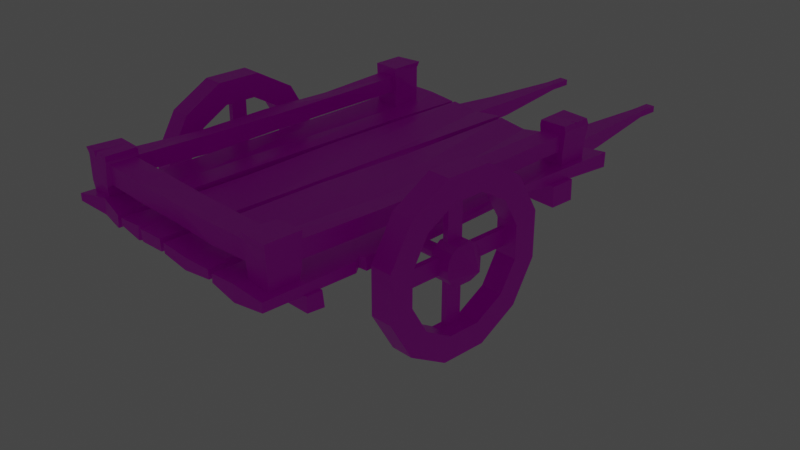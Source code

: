 # Source: LP_Karren.blend  (saved by Blender 3.0.42; exported with 4.5.12 LTS)
import bpy
from mathutils import Matrix  # noqa: F401  (used for matrix-valued properties, if any)

bpy.ops.wm.read_factory_settings(use_empty=True)
scene = bpy.context.scene
scene.name = 'Scene'

# ---- collections
col_collection = bpy.data.collections.new('Collection'); scene.collection.children.link(col_collection)
col_collection_2 = bpy.data.collections.new('Collection 2'); scene.collection.children.link(col_collection_2)

# ---- images (referenced by path relative to the original .blend; pixels are not part of the script)
import os
ASSET_DIR = os.environ.get("B2B_ASSET_DIR", "")  # directory of the original .blend (textures are referenced by path, not embedded)
HERE = os.path.dirname(os.path.abspath(__file__))  # packed textures are extracted next to this script under _unpacked/

def load_image(name, relpath, width, height, colorspace="sRGB"):
    """Load a texture the original file referenced (path relative to the .blend, or extracted next to this script)."""
    p = next((c for c in (os.path.join(HERE, relpath), os.path.join(ASSET_DIR, relpath)) if relpath and os.path.exists(c)), "")
    if p:
        img = bpy.data.images.load(p, check_existing=True)
        img.name = name
    else:  # same state as the original file: an image datablock whose file is absent (Cycles renders it pink)
        img = bpy.data.images.new(name, width, height)
        img.source = "FILE"
        img.filepath = "//" + (relpath or name)
    img.colorspace_settings.name = colorspace
    return img
img_imphenziapalette01_256_gradient_png = load_image('ImphenziaPalette01-256-Gradient.png', 'ImphenziaPalette01-256-Gradient.png', 1024, 1024, 'sRGB')

# ---- materials (node trees are filled in below, after node groups)
mat_material = bpy.data.materials.new('Material')
mat_material.alpha_threshold = 0.0
mat_material.use_transparent_shadow = False
mat_material.line_color = (0.0, 0.0, 0.0, 1.0)

# ---- material node trees
mat_material.use_nodes = True; mat_material.node_tree.nodes.clear()
_N = mat_material.node_tree.nodes; _L = mat_material.node_tree.links
n0 = _N.new('ShaderNodeOutputMaterial'); n0.name = 'Material Output'; n0.location = (300, 300)
n1 = _N.new('ShaderNodeBsdfPrincipled'); n1.name = 'Principled BSDF'; n1.location = (10, 300)
n1.distribution = 'GGX'
n1.subsurface_method = 'BURLEY'
n1.inputs[2].default_value = 0.4
n1.inputs[3].default_value = 1.45
n1.inputs[27].default_value = (0.0, 0.0, 0.0, 1.0)
n1.inputs[28].default_value = 1.0
n2 = _N.new('ShaderNodeTexImage'); n2.name = 'Image Texture'; n2.location = (-280, 280)
n2.image = img_imphenziapalette01_256_gradient_png
_L.new(n1.outputs[0], n0.inputs[0])
_L.new(n2.outputs[0], n1.inputs[0])
n0.is_active_output = True

# ---- world
world_world = bpy.data.worlds.new('World'); scene.world = world_world
world_world.use_nodes = True; world_world.node_tree.nodes.clear()
_N = world_world.node_tree.nodes; _L = world_world.node_tree.links
n0 = _N.new('ShaderNodeOutputWorld'); n0.name = 'World Output'; n0.location = (300, 300)
n1 = _N.new('ShaderNodeBackground'); n1.name = 'Background'; n1.location = (10, 300)
n1.inputs[0].default_value = (0.05088, 0.05088, 0.05088, 1.0)
_L.new(n1.outputs[0], n0.inputs[0])
n0.is_active_output = True
world_world.color = (0.05088, 0.05088, 0.05088)
world_world.use_sun_shadow = False
world_world.sun_shadow_jitter_overblur = 0.0

# ---- cameras
cam_camera = bpy.data.cameras.new('Camera')
cam_camera.clip_end = 100.0
cam_camera.ortho_scale = 7.314

# ---- lights
light_light = bpy.data.lights.new('Light', 'POINT')
light_light.transmission_factor = 0.0
light_light.energy = 1000.0
light_light.shadow_soft_size = 0.1
light_light.shadow_maximum_resolution = 0.006
light_light.use_absolute_resolution = True

# ---- meshes
me_circle = bpy.data.meshes.new('Circle')
me_circle.from_pydata([(0.09575, -0.2611, -0.9653), (0.09575, -0.7088, -0.7054), (0.09575, -0.9665, -0.2565), (0.09575, -0.9653, 0.2611), (0.09575, -0.7054, 0.7088), (0.09575, -0.2565, 0.9666), (0.09575, 0.2611, 0.9653), (0.09575, 0.7088, 0.7054), (0.09575, 0.9665, 0.2565), (0.09575, 0.9653, -0.2611), (0.09575, 0.7054, -0.7088), (0.09575, 0.2565, -0.9665), (-0.1532, -0.2611, -0.9653), (-0.1532, -0.7088, -0.7054), (-0.1532, -0.9665, -0.2565), (-0.1532, -0.9653, 0.2611), (-0.1532, -0.7054, 0.7088), (-0.1532, -0.2565, 0.9666), (-0.1532, 0.2611, 0.9653), (-0.1532, 0.7088, 0.7054), (-0.1532, 0.9665, 0.2565), (-0.1532, 0.9653, -0.2611), (-0.1532, 0.7054, -0.7088), (-0.1532, 0.2565, -0.9665), (0.09575, -0.1881, -0.6955), (0.09575, -0.5107, -0.5082), (0.09575, -0.6964, -0.1848), (0.09575, -0.6955, 0.1881), (0.09575, -0.5083, 0.5107), (0.09575, -0.1848, 0.6964), (0.09575, 0.1881, 0.6955), (0.09575, 0.5107, 0.5083), (0.09575, 0.6964, 0.1848), (0.09575, 0.6955, -0.1881), (0.09575, 0.5083, -0.5106), (0.09575, 0.1848, -0.6964), (-0.1532, -0.1881, -0.6955), (-0.1532, -0.5107, -0.5082), (-0.1532, -0.6964, -0.1848), (-0.1532, -0.6955, 0.1881), (-0.1532, -0.5083, 0.5107), (-0.1532, -0.1848, 0.6964), (-0.1532, 0.1881, 0.6955), (-0.1532, 0.5107, 0.5083), (-0.1532, 0.6964, 0.1848), (-0.1532, 0.6955, -0.1881), (-0.1532, 0.5083, -0.5106), (-0.1532, 0.1848, -0.6964), (-0.02872, 0.6955, -0.1881), (-0.02872, 0.5083, -0.5106), (-0.02872, 0.1881, 0.6955), (-0.02872, 0.5107, 0.5083), (-0.02872, -0.6955, 0.1881), (-0.02872, -0.5083, 0.5107), (-0.02872, 0.1848, -0.6964), (-0.02872, -0.1881, -0.6955), (-0.02872, -0.5107, -0.5082), (-0.02872, 0.6964, 0.1848), (-0.02872, -0.1848, 0.6964), (-0.02872, -0.6964, -0.1848), (0.06519, -0.6957, 0.09658), (0.06519, -0.6962, -0.09324), (0.06519, 0.09656, 0.6957), (0.06519, -0.09326, 0.6962), (0.06519, 0.6957, -0.09654), (0.06519, 0.6962, 0.09328), (0.06519, -0.09656, -0.6957), (0.06519, 0.09326, -0.6961), (0.001841, 0.09326, -0.6961), (0.001841, 0.6962, 0.09328), (0.001841, -0.09326, 0.6962), (0.001841, -0.6962, -0.09324), (0.001841, 0.6957, -0.09654), (0.001841, 0.09656, 0.6957), (0.001841, -0.6957, 0.09658), (0.001841, -0.09656, -0.6957), (0.06519, -0.2078, 0.09542), (0.06519, -0.2083, -0.0944), (0.06519, 0.0954, 0.2078), (0.06519, -0.09442, 0.2083), (0.06519, 0.2078, -0.09539), (0.06519, 0.2083, 0.09444), (0.06519, -0.09541, -0.2078), (0.06519, 0.09442, -0.2083), (-0.1265, 0.09442, -0.2083), (0.001841, 0.2083, 0.09444), (-0.1265, -0.09541, -0.2078), (-0.1265, 0.2078, -0.09539), (-0.1265, -0.09442, 0.2083), (-0.1265, 0.0954, 0.2078), (-0.1265, -0.2083, -0.0944), (-0.1265, -0.2078, 0.09542), (0.06519, -0.1626, 0.1634), (0.06519, 0.1634, 0.1627), (0.06519, 0.1626, -0.1634), (0.06519, -0.1634, -0.1626), (0.0006557, -0.2078, 0.09542), (0.0006557, -0.2083, -0.0944), (0.0006556, 0.0954, 0.2078), (0.0006557, -0.09442, 0.2083), (0.0006556, 0.2078, -0.09539), (-0.1253, 0.2083, 0.09444), (0.0006557, -0.09541, -0.2078), (0.0006556, 0.09442, -0.2083), (0.0006557, -0.1626, 0.1634), (0.0006556, 0.1634, 0.1627), (0.0006556, 0.1626, -0.1634), (0.0006557, -0.1634, -0.1626), (-0.1265, -0.1626, 0.1634), (-0.1265, 0.1634, 0.1627), (-0.1265, 0.1626, -0.1634), (-0.1265, -0.1634, -0.1626), (-0.3235, -5.27e-08, -0.0004945), (0.0006557, -0.2268, -0.0004945), (0.001263, 0.2267, -0.0004945), (-0.1259, 0.2267, -0.0004945), (-0.1265, -0.2267, -0.0004945), (0.1036, -0.2078, 0.09542), (0.1036, -0.2083, -0.0944), (0.1036, 0.0954, 0.2078), (0.1036, -0.09442, 0.2083), (0.1036, 0.2078, -0.09539), (0.1036, 0.2083, 0.09444), (0.1036, -0.09541, -0.2078), (0.1036, 0.09442, -0.2083), (0.1036, -0.1626, 0.1634), (0.1036, 0.1634, 0.1627), (0.1036, 0.1626, -0.1634), (0.1036, -0.1634, -0.1626), (0.1036, -0.06516, 0.02136), (0.1036, -0.06531, -0.02111), (0.1036, 0.02991, 0.06518), (0.1036, -0.02961, 0.06532), (0.1036, 0.06516, -0.02133), (0.1036, 0.06531, 0.02114), (0.1036, -0.02991, -0.06515), (0.1036, 0.02961, -0.06529), (0.1036, -0.051, 0.05126), (0.1036, 0.05124, 0.05101), (0.1036, 0.051, -0.05122), (0.1036, -0.05124, -0.05098)], [], [(10, 22, 21, 9), (7, 19, 18, 6), (4, 16, 15, 3), (11, 23, 22, 10), (1, 13, 12, 0), (8, 20, 19, 7), (5, 17, 16, 4), (0, 12, 23, 11), (2, 14, 13, 1), (9, 21, 20, 8), (6, 18, 17, 5), (3, 15, 14, 2), (49, 48, 45, 46), (51, 50, 42, 43), (53, 52, 39, 40), (54, 49, 46, 47), (56, 55, 36, 37), (57, 51, 43, 44), (58, 53, 40, 41), (55, 54, 47, 36), (59, 56, 37, 38), (48, 57, 44, 45), (50, 58, 41, 42), (52, 59, 38, 39), (13, 14, 38, 37), (7, 6, 30, 31), (21, 22, 46, 45), (14, 15, 39, 38), (8, 7, 31, 32), (22, 23, 47, 46), (1, 0, 24, 25), (15, 16, 40, 39), (9, 8, 32, 33), (23, 12, 36, 47), (2, 1, 25, 26), (16, 17, 41, 40), (10, 9, 33, 34), (3, 2, 26, 27), (17, 18, 42, 41), (11, 10, 34, 35), (4, 3, 27, 28), (18, 19, 43, 42), (0, 11, 35, 24), (5, 4, 28, 29), (19, 20, 44, 43), (12, 13, 37, 36), (6, 5, 29, 30), (20, 21, 45, 44), (33, 32, 65, 64), (55, 24, 66, 75), (35, 54, 68, 67), (26, 25, 56, 59), (57, 48, 72, 69), (29, 28, 53, 58), (32, 31, 51, 57), (25, 24, 55, 56), (35, 34, 49, 54), (28, 27, 52, 53), (31, 30, 50, 51), (34, 33, 48, 49), (70, 73, 98, 99), (65, 69, 85, 81), (71, 74, 96, 113, 97), (67, 68, 103, 83), (48, 33, 64, 72), (54, 55, 75, 68), (27, 26, 61, 60), (50, 30, 62, 73), (32, 57, 69, 65), (24, 35, 67, 66), (29, 58, 70, 63), (52, 27, 60, 74), (30, 29, 63, 62), (26, 59, 71, 61), (59, 52, 74, 71), (58, 50, 73, 70), (96, 104, 108, 91), (99, 98, 89, 88), (80, 81, 85, 114, 100), (97, 90, 111, 107), (63, 70, 99, 79), (69, 72, 100, 114, 85), (61, 71, 97, 77), (60, 61, 77, 76), (68, 75, 102, 103), (72, 64, 80, 100), (62, 63, 79, 78), (73, 62, 78, 98), (64, 65, 81, 80), (74, 60, 76, 96), (66, 67, 83, 82), (75, 66, 82, 102), (76, 77, 97, 113, 96), (94, 83, 103, 106), (80, 94, 106, 100), (95, 107, 102, 82), (78, 98, 99, 79), (92, 79, 99, 104), (77, 97, 107, 95), (104, 99, 88, 108), (76, 92, 104, 96), (93, 81, 85, 105), (78, 93, 105, 98), (82, 83, 103, 102), (105, 85, 101, 109), (98, 105, 109, 89), (106, 103, 84, 110), (103, 102, 86, 84), (100, 106, 110, 87), (97, 113, 116, 90), (85, 114, 115, 101), (107, 111, 86, 102), (109, 101, 112), (90, 116, 112), (88, 89, 112), (108, 88, 112), (87, 110, 112), (84, 86, 112), (110, 84, 112), (101, 115, 112), (91, 108, 112), (89, 109, 112), (90, 112, 111), (111, 112, 86), (112, 115, 87), (112, 116, 91), (115, 114, 100, 87), (116, 113, 96, 91), (93, 78, 119, 126), (83, 124, 123, 82), (83, 94, 127, 124), (77, 118, 117, 76), (94, 80, 121, 127), (79, 120, 119, 78), (82, 123, 128, 95), (79, 92, 125, 120), (95, 128, 118, 77), (92, 76, 117, 125), (80, 81, 122, 121), (81, 93, 126, 122), (121, 122, 134, 133), (126, 119, 131, 138), (124, 127, 139, 136), (124, 136, 135, 123), (127, 121, 133, 139), (118, 130, 129, 117), (123, 135, 140, 128), (120, 125, 137, 132), (128, 140, 130, 118), (120, 132, 131, 119), (125, 117, 129, 137), (122, 126, 138, 134)])
_uv = me_circle.uv_layers.new(name='UVMap')
_uv.uv.foreach_set('vector', [0.8243, 0.4443, 0.823, 0.4443, 0.823, 0.4466, 0.8243, 0.4466, 0.8243, 0.4371, 0.823, 0.4371, 0.823, 0.4394, 0.8243, 0.4394, 0.8243, 0.4515, 0.8255, 0.4515, 0.8255, 0.4492, 0.8243, 0.4492, 0.8217, 0.4466, 0.823, 0.4466, 0.823, 0.4443, 0.8217, 0.4443, 0.8217, 0.4515, 0.823, 0.4515, 0.823, 0.4492, 0.8217, 0.4492, 0.8243, 0.4492, 0.823, 0.4492, 0.823, 0.4515, 0.8243, 0.4515, 0.8243, 0.442, 0.823, 0.442, 0.823, 0.4443, 0.8243, 0.4443, 0.8217, 0.4492, 0.823, 0.4492, 0.823, 0.4466, 0.8217, 0.4466, 0.8243, 0.4466, 0.8255, 0.4466, 0.8255, 0.4443, 0.8243, 0.4443, 0.8243, 0.4466, 0.823, 0.4466, 0.823, 0.4492, 0.8243, 0.4492, 0.8243, 0.4394, 0.823, 0.4394, 0.823, 0.442, 0.8243, 0.442, 0.8243, 0.4492, 0.8255, 0.4492, 0.8255, 0.4466, 0.8243, 0.4466, 0.8077, 0.4568, 0.8077, 0.4585, 0.8084, 0.4585, 0.8084, 0.4568, 0.8249, 0.4567, 0.8249, 0.4584, 0.8255, 0.4584, 0.8255, 0.4567, 0.8039, 0.462, 0.8039, 0.4604, 0.8033, 0.4604, 0.8033, 0.462, 0.8249, 0.4532, 0.8249, 0.4515, 0.8243, 0.4515, 0.8243, 0.4532, 0.8249, 0.4567, 0.8249, 0.4551, 0.8243, 0.4551, 0.8243, 0.4567, 0.8077, 0.4604, 0.8077, 0.462, 0.8084, 0.462, 0.8084, 0.4604, 0.8249, 0.4603, 0.8249, 0.4619, 0.8255, 0.4619, 0.8255, 0.4603, 0.8249, 0.4551, 0.8249, 0.4532, 0.8243, 0.4532, 0.8243, 0.4551, 0.8039, 0.4585, 0.8039, 0.4568, 0.8033, 0.4568, 0.8033, 0.4585, 0.8077, 0.4585, 0.8077, 0.4604, 0.8084, 0.4604, 0.8084, 0.4585, 0.8249, 0.4584, 0.8249, 0.4603, 0.8255, 0.4603, 0.8255, 0.4584, 0.8039, 0.4604, 0.8039, 0.4585, 0.8033, 0.4585, 0.8033, 0.4604, 0.8056, 0.4568, 0.8083, 0.4568, 0.8079, 0.4554, 0.806, 0.4554, 0.8119, 0.4433, 0.8132, 0.4456, 0.8142, 0.4446, 0.8132, 0.443, 0.8033, 0.4483, 0.802, 0.4506, 0.8034, 0.4509, 0.8043, 0.4493, 0.8083, 0.4568, 0.8105, 0.4555, 0.8095, 0.4545, 0.8079, 0.4554, 0.8119, 0.4407, 0.8119, 0.4433, 0.8132, 0.443, 0.8132, 0.4411, 0.802, 0.4506, 0.802, 0.4532, 0.8034, 0.4528, 0.8034, 0.4509, 0.8217, 0.4407, 0.8204, 0.4384, 0.8194, 0.4394, 0.8203, 0.4411, 0.8105, 0.4555, 0.8119, 0.4532, 0.8105, 0.4528, 0.8095, 0.4545, 0.8132, 0.4384, 0.8119, 0.4407, 0.8132, 0.4411, 0.8142, 0.4394, 0.802, 0.4532, 0.8033, 0.4555, 0.8043, 0.4545, 0.8034, 0.4528, 0.8217, 0.4433, 0.8217, 0.4407, 0.8203, 0.4411, 0.8203, 0.443, 0.8119, 0.4532, 0.8119, 0.4506, 0.8105, 0.4509, 0.8105, 0.4528, 0.8155, 0.4371, 0.8132, 0.4384, 0.8142, 0.4394, 0.8158, 0.4385, 0.8204, 0.4456, 0.8217, 0.4433, 0.8203, 0.443, 0.8194, 0.4446, 0.8119, 0.4506, 0.8105, 0.4483, 0.8095, 0.4493, 0.8105, 0.4509, 0.8181, 0.4371, 0.8155, 0.4371, 0.8158, 0.4385, 0.8177, 0.4385, 0.8181, 0.4469, 0.8204, 0.4456, 0.8194, 0.4446, 0.8177, 0.4456, 0.8105, 0.4483, 0.8083, 0.4469, 0.8079, 0.4483, 0.8095, 0.4493, 0.8204, 0.4384, 0.8181, 0.4371, 0.8177, 0.4385, 0.8194, 0.4394, 0.8155, 0.4469, 0.8181, 0.4469, 0.8177, 0.4456, 0.8158, 0.4456, 0.8083, 0.4469, 0.8056, 0.4469, 0.806, 0.4483, 0.8079, 0.4483, 0.8033, 0.4555, 0.8056, 0.4568, 0.806, 0.4554, 0.8043, 0.4545, 0.8132, 0.4456, 0.8155, 0.4469, 0.8158, 0.4456, 0.8142, 0.4446, 0.8056, 0.4469, 0.8033, 0.4483, 0.8043, 0.4493, 0.806, 0.4483, 0.8071, 0.4585, 0.8071, 0.4604, 0.8072, 0.4599, 0.8072, 0.4589, 0.8249, 0.4551, 0.8255, 0.4551, 0.8254, 0.4546, 0.8251, 0.4546, 0.8255, 0.4532, 0.8249, 0.4532, 0.8251, 0.4536, 0.8254, 0.4536, 0.8045, 0.4585, 0.8045, 0.4568, 0.8039, 0.4568, 0.8039, 0.4585, 0.8077, 0.4604, 0.8077, 0.4585, 0.8076, 0.4589, 0.8076, 0.4599, 0.8243, 0.4603, 0.8243, 0.4619, 0.8249, 0.4619, 0.8249, 0.4603, 0.8071, 0.4604, 0.8071, 0.462, 0.8077, 0.462, 0.8077, 0.4604, 0.8255, 0.4567, 0.8255, 0.4551, 0.8249, 0.4551, 0.8249, 0.4567, 0.8255, 0.4532, 0.8255, 0.4515, 0.8249, 0.4515, 0.8249, 0.4532, 0.8045, 0.462, 0.8045, 0.4604, 0.8039, 0.4604, 0.8039, 0.462, 0.8243, 0.4567, 0.8243, 0.4584, 0.8249, 0.4584, 0.8249, 0.4567, 0.8071, 0.4568, 0.8071, 0.4585, 0.8077, 0.4585, 0.8077, 0.4568, 0.8093, 0.4591, 0.8084, 0.4591, 0.8084, 0.4616, 0.8093, 0.4616, 0.828, 0.447, 0.8276, 0.447, 0.8276, 0.4495, 0.828, 0.4495, 0.823, 0.4612, 0.824, 0.4612, 0.824, 0.4587, 0.8235, 0.4588, 0.823, 0.4587, 0.8278, 0.4535, 0.8275, 0.4535, 0.8275, 0.456, 0.8278, 0.456, 0.8077, 0.4585, 0.8071, 0.4585, 0.8072, 0.4589, 0.8076, 0.4589, 0.8249, 0.4532, 0.8249, 0.4551, 0.8251, 0.4546, 0.8251, 0.4536, 0.8045, 0.4604, 0.8045, 0.4585, 0.8044, 0.4589, 0.8044, 0.4599, 0.8249, 0.4584, 0.8243, 0.4584, 0.8244, 0.4588, 0.8247, 0.4588, 0.8071, 0.4604, 0.8077, 0.4604, 0.8076, 0.4599, 0.8072, 0.4599, 0.8255, 0.4551, 0.8255, 0.4532, 0.8254, 0.4536, 0.8254, 0.4546, 0.8243, 0.4603, 0.8249, 0.4603, 0.8247, 0.4598, 0.8244, 0.4598, 0.8039, 0.4604, 0.8045, 0.4604, 0.8044, 0.4599, 0.8041, 0.4599, 0.8243, 0.4584, 0.8243, 0.4603, 0.8244, 0.4598, 0.8244, 0.4588, 0.8045, 0.4585, 0.8039, 0.4585, 0.8041, 0.4589, 0.8044, 0.4589, 0.8039, 0.4585, 0.8039, 0.4604, 0.8041, 0.4599, 0.8041, 0.4589, 0.8249, 0.4603, 0.8249, 0.4584, 0.8247, 0.4588, 0.8247, 0.4598, 0.8187, 0.4619, 0.8187, 0.4623, 0.8194, 0.4623, 0.8194, 0.4619, 0.8165, 0.4606, 0.8165, 0.4596, 0.8158, 0.4596, 0.8158, 0.4606, 0.8103, 0.4616, 0.8103, 0.4626, 0.8106, 0.4626, 0.8106, 0.4621, 0.8106, 0.4616, 0.8153, 0.4613, 0.8147, 0.4613, 0.8147, 0.461, 0.8153, 0.461, 0.8276, 0.4421, 0.828, 0.4421, 0.828, 0.4396, 0.8276, 0.4396, 0.8184, 0.4568, 0.8174, 0.4568, 0.8174, 0.4593, 0.8179, 0.4592, 0.8184, 0.4593, 0.8213, 0.4593, 0.8216, 0.4593, 0.8217, 0.4568, 0.8213, 0.4568, 0.8165, 0.4593, 0.8174, 0.4593, 0.8174, 0.4568, 0.8165, 0.4568, 0.8145, 0.4593, 0.8155, 0.4593, 0.8155, 0.4568, 0.8145, 0.4568, 0.8268, 0.456, 0.8271, 0.456, 0.8271, 0.4535, 0.8268, 0.4535, 0.8255, 0.4612, 0.8265, 0.4612, 0.8265, 0.4587, 0.8255, 0.4587, 0.8275, 0.4585, 0.8278, 0.4585, 0.8278, 0.456, 0.8275, 0.456, 0.8093, 0.4616, 0.8103, 0.4616, 0.8103, 0.4591, 0.8093, 0.4591, 0.8271, 0.456, 0.8275, 0.456, 0.8275, 0.4535, 0.8271, 0.4535, 0.8155, 0.4593, 0.8165, 0.4593, 0.8165, 0.4568, 0.8155, 0.4568, 0.828, 0.4446, 0.8276, 0.4446, 0.8276, 0.447, 0.828, 0.447, 0.8156, 0.4623, 0.8156, 0.4613, 0.8153, 0.4613, 0.8153, 0.4618, 0.8153, 0.4623, 0.8219, 0.4612, 0.8219, 0.4616, 0.8223, 0.4616, 0.8223, 0.4612, 0.8192, 0.4596, 0.8192, 0.4593, 0.8188, 0.4593, 0.8188, 0.4596, 0.824, 0.4625, 0.8236, 0.4625, 0.8236, 0.4622, 0.824, 0.4622, 0.8208, 0.4614, 0.8211, 0.4614, 0.8211, 0.4624, 0.8208, 0.4624, 0.8168, 0.461, 0.8168, 0.4606, 0.8165, 0.4606, 0.8165, 0.461, 0.8156, 0.4613, 0.8153, 0.4613, 0.8153, 0.461, 0.8156, 0.461, 0.8165, 0.461, 0.8165, 0.4606, 0.8158, 0.4606, 0.8158, 0.461, 0.8184, 0.4619, 0.8184, 0.4623, 0.8187, 0.4623, 0.8187, 0.4619, 0.8192, 0.461, 0.8192, 0.4606, 0.8188, 0.4606, 0.8188, 0.461, 0.8168, 0.4596, 0.8168, 0.4593, 0.8165, 0.4593, 0.8165, 0.4596, 0.824, 0.4622, 0.824, 0.4612, 0.8236, 0.4612, 0.8236, 0.4622, 0.8188, 0.461, 0.8188, 0.4606, 0.8182, 0.4606, 0.8182, 0.461, 0.8165, 0.4596, 0.8165, 0.4593, 0.8158, 0.4593, 0.8158, 0.4596, 0.8223, 0.4612, 0.8223, 0.4616, 0.8229, 0.4616, 0.8229, 0.4612, 0.8223, 0.4616, 0.8223, 0.4625, 0.8229, 0.4625, 0.8229, 0.4616, 0.8188, 0.4596, 0.8188, 0.4593, 0.8182, 0.4593, 0.8182, 0.4596, 0.8187, 0.461, 0.8187, 0.4614, 0.8194, 0.4614, 0.8194, 0.461, 0.8188, 0.4606, 0.8188, 0.4601, 0.8182, 0.4601, 0.8182, 0.4606, 0.8236, 0.4625, 0.823, 0.4625, 0.823, 0.4622, 0.8236, 0.4622, 0.8086, 0.4588, 0.8089, 0.459, 0.8094, 0.458, 0.8099, 0.4569, 0.8094, 0.4568, 0.8094, 0.458, 0.8084, 0.4575, 0.8084, 0.4584, 0.8094, 0.458, 0.8086, 0.4571, 0.8084, 0.4575, 0.8094, 0.458, 0.8099, 0.459, 0.8103, 0.4588, 0.8094, 0.458, 0.8105, 0.4584, 0.8105, 0.4575, 0.8094, 0.458, 0.8103, 0.4588, 0.8105, 0.4584, 0.8094, 0.458, 0.8089, 0.459, 0.8094, 0.4591, 0.8094, 0.458, 0.8089, 0.4569, 0.8086, 0.4571, 0.8094, 0.458, 0.8084, 0.4584, 0.8086, 0.4588, 0.8094, 0.458, 0.8265, 0.4596, 0.8273, 0.4587, 0.8269, 0.4598, 0.8269, 0.4598, 0.8273, 0.4587, 0.8273, 0.4599, 0.8094, 0.458, 0.8094, 0.4591, 0.8099, 0.459, 0.8094, 0.458, 0.8094, 0.4568, 0.8089, 0.4569, 0.8182, 0.4601, 0.8188, 0.4601, 0.8188, 0.4596, 0.8182, 0.4596, 0.8194, 0.4614, 0.8187, 0.4614, 0.8187, 0.4619, 0.8194, 0.4619, 0.8168, 0.4593, 0.8168, 0.4596, 0.817, 0.4596, 0.817, 0.4593, 0.824, 0.4612, 0.8242, 0.4612, 0.8242, 0.4622, 0.824, 0.4622, 0.8219, 0.4616, 0.8219, 0.4612, 0.8217, 0.4612, 0.8217, 0.4616, 0.8156, 0.4613, 0.8158, 0.4613, 0.8158, 0.4623, 0.8156, 0.4623, 0.8192, 0.4593, 0.8192, 0.4596, 0.8194, 0.4596, 0.8194, 0.4593, 0.8208, 0.4624, 0.8206, 0.4624, 0.8206, 0.4614, 0.8208, 0.4614, 0.824, 0.4622, 0.8242, 0.4622, 0.8242, 0.4625, 0.824, 0.4625, 0.8168, 0.4606, 0.8168, 0.461, 0.817, 0.461, 0.817, 0.4606, 0.8156, 0.461, 0.8158, 0.461, 0.8158, 0.4613, 0.8156, 0.4613, 0.8184, 0.4623, 0.8184, 0.4619, 0.8182, 0.4619, 0.8182, 0.4623, 0.8192, 0.4596, 0.8192, 0.4606, 0.8194, 0.4606, 0.8194, 0.4596, 0.8192, 0.4606, 0.8192, 0.461, 0.8194, 0.461, 0.8194, 0.4606, 0.8204, 0.4608, 0.8204, 0.4599, 0.8196, 0.4603, 0.8196, 0.4605, 0.8201, 0.4595, 0.8198, 0.4593, 0.8194, 0.46, 0.8196, 0.4601, 0.8198, 0.4614, 0.8201, 0.4612, 0.8196, 0.4606, 0.8194, 0.4607, 0.8133, 0.4593, 0.8136, 0.46, 0.8134, 0.4603, 0.8127, 0.46, 0.8201, 0.4612, 0.8204, 0.4608, 0.8196, 0.4605, 0.8196, 0.4606, 0.8127, 0.4608, 0.8135, 0.4605, 0.8136, 0.4607, 0.8134, 0.4615, 0.8127, 0.46, 0.8134, 0.4603, 0.8134, 0.4604, 0.8126, 0.4604, 0.8084, 0.4623, 0.8087, 0.4625, 0.8089, 0.4617, 0.8088, 0.4616, 0.8126, 0.4604, 0.8134, 0.4604, 0.8135, 0.4605, 0.8127, 0.4608, 0.8133, 0.4625, 0.8126, 0.4621, 0.8126, 0.4618, 0.8133, 0.4615, 0.8087, 0.4625, 0.8092, 0.4625, 0.8091, 0.4616, 0.8089, 0.4617, 0.8204, 0.4599, 0.8201, 0.4595, 0.8196, 0.4601, 0.8196, 0.4603])
me_circle.materials.append(mat_material)
me_circle.use_remesh_fix_poles = True
me_circle.use_remesh_preserve_attributes = False
me_circle.use_mirror_vertex_groups = False
me_circle.update()
me_plane = bpy.data.meshes.new('Plane')
me_plane.from_pydata([(1.36, -2.222, 0.05947), (1.371, 2.391, 0.09003), (-1.657, -2.215, 0.04446), (-1.67, 2.39, 0.08628), (0.6346, 2.373, 0.04301), (0.5924, 2.39, 0.08732), (0.6343, -2.215, 0.04344), (0.5857, -2.225, 0.06773), (-0.166, 2.388, 0.0812), (-0.1306, 2.383, 0.06929), (-0.1625, -2.234, 0.09168), (-0.1277, -2.222, 0.06075), (-0.9281, 2.381, 0.06375), (-0.8868, 2.383, 0.06904), (-0.9317, -2.218, 0.05203), (-0.8776, -2.215, 0.04184), (-0.1695, -0.8842, 0.08987), (-0.1929, 0.5129, 0.07942), (-0.8651, 0.5129, 0.08271), (-0.8715, -0.7329, 0.04262), (-1.615, 1.576, 0.08147), (-1.648, -1.057, 0.02998), (-0.9267, -0.9629, 0.07616), (-0.9864, 1.577, 0.04991), (0.5658, -0.418, 0.1001), (0.5596, 0.8463, 0.06992), (-0.102, 0.8463, 0.06681), (-0.1076, -0.4181, 0.09292), (1.297, -1.098, 0.05924), (1.326, 1.127, 0.0804), (0.6689, 1.127, 0.06345), (0.6344, -0.6886, 0.07741), (1.353, -1.185, 0.05924), (1.353, -1.056, 0.05924), (0.6309, -0.7474, 0.07741), (0.6228, -0.6297, 0.07741), (0.978, 2.3, 0.05669), (0.978, -2.231, 0.08436), (0.978, -0.8931, 0.07741), (0.9811, 1.122, 0.08733), (0.978, -0.8462, 0.07741), (0.978, -0.9638, 0.07741), (0.2278, 2.369, 0.03378), (0.2278, -2.212, 0.03606), (0.2279, -0.4181, 0.1067), (0.2282, 0.8464, 0.0906), (-0.5285, 2.373, 0.04408), (-0.5168, -2.135, 0.07158), (-0.5303, -0.8082, 0.0552), (-0.5285, 0.5129, 0.09996), (-1.295, 2.39, 0.08788), (-1.295, -2.15, 0.09063), (-1.295, -1.01, 0.02372), (-1.295, 1.577, 0.03377), (0.8677, 2.37, 0.03826), (1.067, 2.38, 0.06051), (-0.5646, -2.216, 0.07158), (-0.4968, -2.236, 0.07158), (1.357, -2.217, -0.04705), (1.369, 2.389, -0.08395), (-1.656, -2.214, -0.04098), (-1.668, 2.387, -0.07895), (0.6252, 2.384, -0.06873), (0.5785, 2.374, -0.04499), (0.6318, -2.218, -0.04939), (0.5774, -2.215, -0.04185), (-0.1653, 2.389, -0.08156), (-0.1377, 2.391, -0.08853), (-0.1754, -2.219, -0.05174), (-0.1253, -2.219, -0.05185), (-0.9322, 2.377, -0.05062), (-0.8925, 2.39, -0.08433), (-0.9234, -2.23, -0.07735), (-0.8769, -2.214, -0.03795), (-0.1715, -0.8842, -0.08257), (-0.2032, 0.5129, -0.04696), (-0.8498, 0.5129, -0.03518), (-0.8777, -0.7328, -0.05971), (-1.621, 1.576, -0.09837), (-1.661, -1.057, -0.067), (-0.9239, -0.9629, -0.08296), (-0.9705, 1.576, -0.09717), (0.5595, -0.4181, -0.07974), (0.5698, 0.8462, -0.09903), (-0.09781, 0.8464, -0.05256), (-0.104, -0.4181, -0.08062), (1.294, -1.097, -0.05534), (1.31, 1.127, -0.0308), (0.6663, 1.127, -0.06957), (0.624, -0.6886, -0.07247), (1.359, -1.182, -0.0543), (1.366, -1.065, -0.07203), (0.6356, -0.7474, -0.03797), (0.6321, -0.6298, -0.04864), (0.978, 2.299, -0.03598), (0.978, -2.237, -0.09648), (0.978, -0.8931, -0.03014), (0.9798, 1.112, -0.02366), (0.978, -0.8462, -0.05183), (0.978, -0.9638, -0.09466), (0.2278, 2.378, -0.05384), (0.2278, -2.231, -0.08109), (0.2279, -0.4181, -0.02917), (0.2282, 0.8464, -0.06074), (-0.5285, 2.384, -0.06956), (-0.5168, -2.134, -0.09087), (-0.5285, -0.8086, -0.09567), (-0.5285, 0.5129, -0.02389), (-1.295, 2.379, -0.05823), (-1.295, -2.151, -0.09033), (-1.295, -1.01, -0.04263), (-1.295, 1.577, -0.09888), (0.9055, 2.383, -0.06699), (0.9623, 1.127, -0.07381), (1.085, 2.374, -0.04465), (1.001, 1.127, -0.06933), (-0.5897, -0.7953, -0.05512), (-0.5583, -2.228, -0.07333), (-0.4728, -0.8206, -0.06496), (-0.4897, -2.224, -0.0649)], [], [(39, 36, 54), (45, 42, 9, 26), (53, 50, 3, 20), (49, 46, 13, 18), (47, 48, 56), (48, 49, 18, 19), (51, 52, 21, 2), (52, 53, 20, 21), (43, 44, 27, 11), (44, 45, 26, 27), (41, 38, 31, 34), (38, 40, 35, 31), (40, 39, 30, 35), (37, 41, 34, 6), (0, 32, 41, 37), (33, 29, 39, 40), (28, 33, 40, 38), (32, 28, 38, 41), (29, 1, 55, 39), (24, 25, 45, 44), (7, 24, 44, 43), (25, 5, 42, 45), (16, 17, 49, 48), (10, 16, 48, 57), (17, 8, 46, 49), (22, 23, 53, 52), (14, 22, 52, 51), (23, 12, 50, 53), (39, 54, 4, 30), (39, 55, 36), (56, 48, 19, 15), (57, 48, 47), (97, 113, 112, 94), (103, 84, 67, 100), (111, 78, 61, 108), (107, 76, 71, 104), (105, 117, 116, 106), (106, 116, 77, 76, 107), (109, 60, 79, 110), (110, 79, 78, 111), (101, 69, 85, 102), (102, 85, 84, 103), (99, 92, 89, 96), (96, 89, 93, 98), (98, 93, 88, 113, 97), (95, 64, 92, 99), (58, 95, 99, 90), (91, 98, 97, 115, 87), (86, 96, 98, 91), (90, 99, 96, 86), (87, 115, 114, 59), (82, 102, 103, 83), (65, 101, 102, 82), (83, 103, 100, 63), (74, 118, 106, 107, 75), (68, 119, 118, 74), (75, 107, 104, 66), (80, 110, 111, 81), (72, 109, 110, 80), (81, 111, 108, 70), (113, 88, 62, 112), (115, 97, 94, 114), (117, 73, 77, 116), (119, 105, 106, 118), (1, 29, 87, 59), (2, 21, 79, 60), (4, 54, 112, 62), (37, 6, 64, 95), (9, 42, 100, 67), (43, 11, 69, 101), (50, 12, 70, 108), (13, 46, 104, 71), (14, 51, 109, 72), (56, 15, 73, 117), (5, 25, 83, 63), (34, 31, 89, 92), (8, 17, 75, 66), (11, 27, 85, 69), (12, 23, 81, 70), (15, 19, 77, 73), (16, 10, 68, 74), (17, 16, 74, 75), (18, 13, 71, 76), (19, 18, 76, 77), (20, 3, 61, 78), (21, 20, 78, 79), (22, 14, 72, 80), (23, 22, 80, 81), (24, 7, 65, 82), (25, 24, 82, 83), (26, 9, 67, 84), (27, 26, 84, 85), (28, 32, 90, 86), (33, 28, 86, 91), (30, 4, 62, 88), (31, 35, 93, 89), (32, 0, 58, 90), (29, 33, 91, 87), (6, 34, 92, 64), (35, 30, 88, 93), (36, 55, 114, 94), (0, 37, 95, 58), (42, 5, 63, 100), (7, 43, 101, 65), (46, 8, 66, 104), (57, 47, 105, 119), (3, 50, 108, 61), (51, 2, 60, 109), (54, 36, 94, 112), (55, 1, 59, 114), (47, 56, 117, 105), (10, 57, 119, 68)])
_uv = me_plane.uv_layers.new(name='UVMap')
_uv.uv.foreach_set('vector', [0.6698, 0.4645, 0.6697, 0.4729, 0.669, 0.4734, 0.6959, 0.4763, 0.6959, 0.4872, 0.6933, 0.4873, 0.6935, 0.4763, 0.71, 0.4676, 0.71, 0.4735, 0.7073, 0.4734, 0.7077, 0.4676, 0.656, 0.4677, 0.656, 0.4544, 0.6586, 0.4543, 0.6584, 0.4677, 0.656, 0.4867, 0.6561, 0.4772, 0.6563, 0.4873, 0.6561, 0.4772, 0.656, 0.4677, 0.6584, 0.4677, 0.6585, 0.4767, 0.7099, 0.4409, 0.7099, 0.4491, 0.7074, 0.4488, 0.7074, 0.4405, 0.7099, 0.4491, 0.71, 0.4676, 0.7077, 0.4676, 0.7074, 0.4488, 0.6959, 0.4544, 0.6959, 0.4672, 0.6935, 0.4672, 0.6934, 0.4543, 0.6959, 0.4672, 0.6959, 0.4763, 0.6935, 0.4763, 0.6935, 0.4672, 0.6698, 0.4496, 0.6698, 0.4501, 0.6673, 0.4515, 0.6673, 0.4511, 0.6698, 0.4501, 0.6698, 0.4504, 0.6672, 0.452, 0.6673, 0.4515, 0.6698, 0.4504, 0.6698, 0.4645, 0.6676, 0.4645, 0.6672, 0.452, 0.6698, 0.4405, 0.6698, 0.4496, 0.6673, 0.4511, 0.6674, 0.4406, 0.6726, 0.4406, 0.6725, 0.448, 0.6698, 0.4496, 0.6698, 0.4405, 0.6725, 0.4489, 0.6723, 0.4645, 0.6698, 0.4645, 0.6698, 0.4504, 0.6721, 0.4486, 0.6725, 0.4489, 0.6698, 0.4504, 0.6698, 0.4501, 0.6725, 0.448, 0.6721, 0.4486, 0.6698, 0.4501, 0.6698, 0.4496, 0.6723, 0.4645, 0.6726, 0.4736, 0.6704, 0.4735, 0.6698, 0.4645, 0.6983, 0.4672, 0.6983, 0.4763, 0.6959, 0.4763, 0.6959, 0.4672, 0.6985, 0.4543, 0.6983, 0.4672, 0.6959, 0.4672, 0.6959, 0.4544, 0.6983, 0.4763, 0.6985, 0.4873, 0.6959, 0.4872, 0.6959, 0.4763, 0.6535, 0.4778, 0.6536, 0.4677, 0.656, 0.4677, 0.6561, 0.4772, 0.6535, 0.4874, 0.6535, 0.4778, 0.6561, 0.4772, 0.6559, 0.4874, 0.6536, 0.4677, 0.6534, 0.4543, 0.656, 0.4544, 0.656, 0.4677, 0.7126, 0.4494, 0.7122, 0.4676, 0.71, 0.4676, 0.7099, 0.4491, 0.7125, 0.4405, 0.7126, 0.4494, 0.7099, 0.4491, 0.7099, 0.4409, 0.7122, 0.4676, 0.7126, 0.4734, 0.71, 0.4735, 0.71, 0.4676, 0.6698, 0.4645, 0.669, 0.4734, 0.6673, 0.4735, 0.6676, 0.4645, 0.6698, 0.4645, 0.6704, 0.4735, 0.6697, 0.4729, 0.6563, 0.4873, 0.6561, 0.4772, 0.6585, 0.4767, 0.6586, 0.4873, 0.6559, 0.4874, 0.6561, 0.4772, 0.656, 0.4867, 0.7047, 0.4644, 0.7049, 0.4645, 0.7053, 0.4735, 0.7047, 0.4729, 0.6612, 0.4654, 0.6589, 0.4654, 0.6586, 0.4543, 0.6612, 0.4544, 0.7152, 0.4677, 0.7175, 0.4677, 0.7179, 0.4735, 0.7152, 0.4735, 0.6907, 0.4739, 0.693, 0.4739, 0.6933, 0.4873, 0.6907, 0.4873, 0.6906, 0.455, 0.6909, 0.4543, 0.6911, 0.4645, 0.6907, 0.4644, 0.6907, 0.4644, 0.6911, 0.4645, 0.6932, 0.465, 0.693, 0.4739, 0.6907, 0.4739, 0.7153, 0.441, 0.7178, 0.4406, 0.7179, 0.4489, 0.7152, 0.4492, 0.7152, 0.4492, 0.7179, 0.4489, 0.7175, 0.4677, 0.7152, 0.4677, 0.6612, 0.4874, 0.6587, 0.4873, 0.6588, 0.4744, 0.6612, 0.4744, 0.6612, 0.4744, 0.6588, 0.4744, 0.6589, 0.4654, 0.6612, 0.4654, 0.7047, 0.4496, 0.7072, 0.4511, 0.7073, 0.4515, 0.7047, 0.4501, 0.7047, 0.4501, 0.7073, 0.4515, 0.7072, 0.452, 0.7047, 0.4504, 0.7047, 0.4504, 0.7072, 0.452, 0.707, 0.4645, 0.7049, 0.4645, 0.7047, 0.4644, 0.7047, 0.4405, 0.7072, 0.4406, 0.7072, 0.4511, 0.7047, 0.4496, 0.702, 0.4406, 0.7047, 0.4405, 0.7047, 0.4496, 0.702, 0.448, 0.702, 0.4488, 0.7047, 0.4504, 0.7047, 0.4644, 0.7046, 0.4645, 0.7024, 0.4645, 0.7025, 0.4486, 0.7047, 0.4501, 0.7047, 0.4504, 0.702, 0.4488, 0.702, 0.448, 0.7047, 0.4496, 0.7047, 0.4501, 0.7025, 0.4486, 0.7024, 0.4645, 0.7046, 0.4645, 0.704, 0.4735, 0.7019, 0.4736, 0.6636, 0.4744, 0.6612, 0.4744, 0.6612, 0.4654, 0.6636, 0.4654, 0.6637, 0.4873, 0.6612, 0.4874, 0.6612, 0.4744, 0.6636, 0.4744, 0.6636, 0.4654, 0.6612, 0.4654, 0.6612, 0.4544, 0.6637, 0.4544, 0.6881, 0.4639, 0.6903, 0.4644, 0.6907, 0.4644, 0.6907, 0.4739, 0.6884, 0.4739, 0.6881, 0.4544, 0.6904, 0.4543, 0.6903, 0.4644, 0.6881, 0.4639, 0.6884, 0.4739, 0.6907, 0.4739, 0.6907, 0.4873, 0.6881, 0.4873, 0.7126, 0.4495, 0.7152, 0.4492, 0.7152, 0.4677, 0.7129, 0.4677, 0.7126, 0.4405, 0.7153, 0.441, 0.7152, 0.4492, 0.7126, 0.4495, 0.7129, 0.4677, 0.7152, 0.4677, 0.7152, 0.4735, 0.7126, 0.4734, 0.7049, 0.4645, 0.707, 0.4645, 0.7073, 0.4735, 0.7053, 0.4735, 0.7046, 0.4645, 0.7047, 0.4644, 0.7047, 0.4729, 0.704, 0.4735, 0.6909, 0.4543, 0.6932, 0.4544, 0.6932, 0.465, 0.6911, 0.4645, 0.6904, 0.4543, 0.6906, 0.455, 0.6907, 0.4644, 0.6903, 0.4644, 0.726, 0.4405, 0.726, 0.4495, 0.7257, 0.4495, 0.7255, 0.4405, 0.7237, 0.4405, 0.7236, 0.4487, 0.7233, 0.4487, 0.7234, 0.4405, 0.7173, 0.4788, 0.7173, 0.4771, 0.7176, 0.4769, 0.7176, 0.4789, 0.707, 0.4763, 0.7069, 0.4788, 0.7066, 0.4788, 0.7065, 0.4763, 0.6637, 0.4846, 0.6639, 0.482, 0.6641, 0.482, 0.6642, 0.4846, 0.7204, 0.4286, 0.7205, 0.4311, 0.7202, 0.4311, 0.7201, 0.4286, 0.7176, 0.4815, 0.7175, 0.4842, 0.7172, 0.4841, 0.7172, 0.4815, 0.6985, 0.4845, 0.6986, 0.482, 0.6989, 0.482, 0.699, 0.4846, 0.6869, 0.4733, 0.6868, 0.4707, 0.6873, 0.4707, 0.6873, 0.4734, 0.7037, 0.4809, 0.7037, 0.4831, 0.7035, 0.4831, 0.7033, 0.4809, 0.7232, 0.4405, 0.7231, 0.4515, 0.7226, 0.4515, 0.7228, 0.4406, 0.6672, 0.4648, 0.6672, 0.4653, 0.6668, 0.4653, 0.6669, 0.4648, 0.7246, 0.4405, 0.7246, 0.4539, 0.7243, 0.4539, 0.7242, 0.4405, 0.7238, 0.4735, 0.7237, 0.4606, 0.7242, 0.4606, 0.7241, 0.4735, 0.7251, 0.4405, 0.7251, 0.4462, 0.7246, 0.4462, 0.7248, 0.4405, 0.7253, 0.4734, 0.7252, 0.4628, 0.7255, 0.4628, 0.7255, 0.4734, 0.7246, 0.4639, 0.7246, 0.4735, 0.7242, 0.4734, 0.7242, 0.4639, 0.7246, 0.4539, 0.7246, 0.4639, 0.7242, 0.4639, 0.7243, 0.4539, 0.7251, 0.4539, 0.7251, 0.4405, 0.7255, 0.4405, 0.7254, 0.4539, 0.7252, 0.4628, 0.7251, 0.4539, 0.7254, 0.4539, 0.7255, 0.4628, 0.7237, 0.4676, 0.7237, 0.4734, 0.7232, 0.4734, 0.7232, 0.4676, 0.7236, 0.4487, 0.7237, 0.4676, 0.7232, 0.4676, 0.7233, 0.4487, 0.7251, 0.4644, 0.725, 0.4734, 0.7247, 0.4734, 0.7247, 0.4644, 0.7251, 0.4462, 0.7251, 0.4644, 0.7247, 0.4644, 0.7246, 0.4462, 0.7232, 0.4606, 0.7231, 0.4735, 0.7227, 0.4734, 0.7227, 0.4606, 0.7231, 0.4515, 0.7232, 0.4606, 0.7227, 0.4606, 0.7226, 0.4515, 0.7237, 0.4515, 0.7237, 0.4405, 0.7242, 0.4405, 0.7241, 0.4515, 0.7237, 0.4606, 0.7237, 0.4515, 0.7241, 0.4515, 0.7242, 0.4606, 0.6873, 0.4761, 0.6873, 0.4755, 0.6876, 0.4756, 0.6876, 0.4761, 0.6993, 0.4804, 0.6993, 0.4808, 0.699, 0.4808, 0.699, 0.4803, 0.6672, 0.4783, 0.6672, 0.4872, 0.6669, 0.4873, 0.6669, 0.4783, 0.6672, 0.4653, 0.6672, 0.4657, 0.6669, 0.4657, 0.6668, 0.4653, 0.6873, 0.4755, 0.6873, 0.4681, 0.6876, 0.4681, 0.6876, 0.4756, 0.726, 0.4495, 0.726, 0.4651, 0.7257, 0.4652, 0.7257, 0.4495, 0.6671, 0.4543, 0.6672, 0.4648, 0.6669, 0.4648, 0.6669, 0.4543, 0.6672, 0.4657, 0.6672, 0.4783, 0.6669, 0.4783, 0.6669, 0.4657, 0.7172, 0.4763, 0.7172, 0.4757, 0.7175, 0.4756, 0.7175, 0.4763, 0.707, 0.4736, 0.707, 0.4763, 0.7065, 0.4763, 0.7067, 0.4736, 0.6639, 0.482, 0.6638, 0.4794, 0.6642, 0.4795, 0.6641, 0.482, 0.7205, 0.426, 0.7204, 0.4286, 0.7201, 0.4286, 0.7202, 0.4261, 0.6986, 0.482, 0.6985, 0.4794, 0.699, 0.4794, 0.6989, 0.482, 0.699, 0.4364, 0.699, 0.4371, 0.6985, 0.4371, 0.6986, 0.4365, 0.7176, 0.4789, 0.7176, 0.4815, 0.7172, 0.4815, 0.7172, 0.4789, 0.6868, 0.4707, 0.6869, 0.4681, 0.6871, 0.4681, 0.6873, 0.4707, 0.7173, 0.4771, 0.7172, 0.4763, 0.7175, 0.4763, 0.7176, 0.4769, 0.7172, 0.4757, 0.7171, 0.4735, 0.7176, 0.4735, 0.7175, 0.4756, 0.6872, 0.4768, 0.6873, 0.4762, 0.6877, 0.4762, 0.6877, 0.4768, 0.7143, 0.4808, 0.7143, 0.4832, 0.714, 0.4832, 0.7139, 0.4809])
me_plane.materials.append(mat_material)
me_plane.use_remesh_fix_poles = True
me_plane.use_remesh_preserve_attributes = False
me_plane.use_mirror_vertex_groups = False
me_plane.update()
me_cube_001 = bpy.data.meshes.new('Cube.001')
me_cube_001.from_pydata([(1.42, -2.089, 0.1834), (1.45, -2.131, 0.766), (1.145, -2.083, 0.1896), (1.111, -2.129, 0.7646), (1.414, -1.776, 0.1901), (1.449, -1.729, 0.765), (1.131, -1.76, 0.1727), (1.12, -1.739, 0.7552), (1.533, -1.78, 0.003903), (1.537, -1.785, 0.1746), (1.548, -1.597, 0.0009898), (1.537, -1.609, 0.175), (1.43, -2.103, 0.4084), (1.132, -2.1, 0.4086), (1.125, -1.75, 0.4078), (1.439, -1.745, 0.4074), (1.448, -2.127, 0.6885), (1.126, -2.111, 0.69), (1.127, -1.749, 0.6901), (1.447, -1.733, 0.6887), (1.169, -1.735, 0.6473), (1.183, -1.771, 0.4596), (1.387, -1.75, 0.6435), (1.384, -1.747, 0.4499), (1.19, -0.8767, 0.4429), (1.38, -0.8769, 0.4308), (1.17, -0.8719, 0.6219), (1.399, -0.8718, 0.6318), (1.117, -2.075, 0.6581), (1.136, -2.06, 0.4443), (1.122, -1.786, 0.6565), (1.138, -1.8, 0.4453), (0.5649, -2.072, 0.4106), (0.5649, -1.786, 0.4102), (0.561, -2.069, 0.6327), (0.5608, -1.78, 0.6419), (1.423, 2.093, 0.1795), (1.436, 2.114, 0.7503), (1.142, 2.086, 0.1865), (1.119, 2.12, 0.7564), (1.412, 1.778, 0.1926), (1.442, 1.738, 0.7561), (1.13, 1.758, 0.1711), (1.127, 1.739, 0.7473), (1.547, 1.796, -0.05819), (1.544, 1.793, 0.1824), (1.544, 1.498, -0.05517), (1.545, 1.497, 0.184), (1.427, 2.099, 0.4087), (1.122, 2.112, 0.4075), (1.14, 1.759, 0.3959), (1.422, 1.755, 0.423), (1.449, 2.128, 0.6884), (1.113, 2.126, 0.6887), (1.11, 1.746, 0.6884), (1.45, 1.746, 0.6885), (1.172, 1.751, 0.6449), (1.174, 1.753, 0.4389), (1.389, 1.751, 0.6457), (1.383, 1.751, 0.4585), (1.178, 0.003902, 0.6163), (1.189, 0.006414, 0.4447), (1.382, 0.003586, 0.6169), (1.39, -0.004795, 0.4219), (1.187, 0.8767, 0.4397), (1.376, 0.8768, 0.4366), (1.169, 0.8719, 0.6237), (1.381, 0.872, 0.6126), (-1.417, -2.086, 0.1869), (-1.449, -2.129, 0.7643), (-1.144, -2.084, 0.1889), (-1.127, -2.11, 0.7467), (-1.426, -1.763, 0.1767), (-1.437, -1.743, 0.7522), (-1.142, -1.772, 0.1864), (-1.126, -1.747, 0.7483), (0.002914, -1.793, -0.009301), (-1.53, -1.777, 0.007148), (0.003194, -1.794, 0.1837), (-1.543, -1.792, 0.1815), (0.00448, -1.597, -0.01287), (-1.538, -1.609, -0.001626), (0.00566, -1.595, 0.1893), (-1.54, -1.606, 0.1778), (-1.436, -2.11, 0.4077), (-1.143, -2.116, 0.4072), (-1.136, -1.763, 0.409), (-1.417, -1.77, 0.4097), (-1.436, -2.113, 0.6898), (-1.127, -2.11, 0.6901), (-1.123, -1.744, 0.6896), (-1.45, -1.729, 0.6883), (-1.172, -1.747, 0.6442), (-1.179, -1.758, 0.4547), (-1.39, -1.739, 0.6464), (-1.381, -1.759, 0.4549), (-1.169, -0.877, 0.4187), (-1.377, -0.8768, 0.4344), (-1.164, -0.8718, 0.6283), (-1.377, -0.8721, 0.6082), (-1.112, -2.077, 0.6599), (-1.117, -2.067, 0.4357), (-1.118, -1.784, 0.6577), (-1.139, -1.8, 0.4456), (0.001461, -2.077, 0.6289), (-0.00298, -2.056, 0.4171), (0.003834, -1.776, 0.6342), (-0.0002552, -1.797, 0.4108), (-0.5647, -2.065, 0.4188), (-0.5648, -1.789, 0.4132), (-0.5611, -2.064, 0.6281), (-0.5607, -1.774, 0.6474), (-1.42, 2.089, 0.1829), (-1.459, 2.112, 0.7485), (-1.134, 2.095, 0.1765), (-1.111, 2.129, 0.7642), (-1.423, 1.766, 0.1797), (-1.439, 1.741, 0.754), (-1.132, 1.761, 0.174), (-1.12, 1.74, 0.755), (-0.0008971, 1.785, -0.04659), (-1.535, 1.783, -0.04476), (-0.0002328, 1.786, 0.1759), (-1.539, 1.787, 0.1772), (-0.005195, 1.516, -0.03679), (-1.535, 1.508, -0.04458), (0.002099, 1.499, 0.1812), (-1.542, 1.5, 0.1804), (-1.438, 2.113, 0.4075), (-1.128, 2.105, 0.4082), (-1.143, 1.77, 0.4096), (-1.435, 1.749, 0.4078), (-1.448, 2.128, 0.6885), (-1.129, 2.107, 0.6903), (-1.12, 1.741, 0.6894), (-1.438, 1.743, 0.6895), (-1.172, 1.748, 0.6439), (-1.179, 1.758, 0.4547), (-1.389, 1.742, 0.6455), (-1.386, 1.741, 0.4476), (-1.177, 0.003297, 0.6175), (-1.181, 0.001976, 0.4357), (-1.388, 0.0006582, 0.6227), (-1.38, 0.001159, 0.434), (-1.189, 0.8767, 0.4421), (-1.374, 0.8768, 0.4388), (-1.159, 0.8718, 0.6345), (-1.378, 0.8721, 0.6087), (1.136, 1.927, 0.1788), (1.123, 1.929, 0.752), (-1.299, -1.744, 0.7505), (-1.318, -2.121, 0.7572), (1.418, 1.93, 0.186), (1.44, 1.912, 0.755), (1.429, 1.928, 0.7336), (1.437, 1.944, 0.7518), (1.424, 1.929, 0.409), (1.13, 1.93, 0.4084), (-1.265, -2.118, 0.7543), (-1.289, -2.1, 0.7333), (1.449, 1.929, 0.6884), (1.112, 1.928, 0.6885), (-1.288, -2.001, 0.7561), (-1.309, -2.112, 0.6654), (1.338, 1.927, 0.7489), (0.515, 1.789, -0.05045), (1.031, 1.792, -0.05432), (1.029, 1.791, 0.1802), (0.5144, 1.788, 0.1781), (1.031, 1.498, 0.183), (0.5164, 1.499, 0.1821), (1.028, 1.504, -0.04904), (0.5113, 1.51, -0.04292), (-0.5123, 1.784, -0.04598), (-1.024, 1.783, -0.04537), (-1.026, 1.787, 0.1768), (-0.5132, 1.787, 0.1763), (-1.027, 1.5, 0.1807), (-0.5126, 1.5, 0.1809), (-1.025, 1.511, -0.04198), (-0.5151, 1.514, -0.03939), (0.9315, 1.5, 0.1268), (0.6142, 1.5, 0.1262), (0.9297, 1.503, -0.01644), (0.611, 1.507, -0.01266), (-0.9288, 1.502, 0.126), (-0.6112, 1.502, 0.1261), (-0.9274, 1.509, -0.01141), (-0.6127, 1.511, -0.009811), (0.9342, -1.603, 0.1276), (0.6104, -1.6, 0.1306), (0.9385, -1.598, 0.01129), (0.6122, -1.598, 0.008355), (-0.9303, -1.602, 0.1288), (-0.6036, -1.6, 0.1312), (-0.9297, -1.604, 0.01019), (-0.6036, -1.601, 0.007817), (0.5129, -1.789, -0.0049), (1.023, -1.785, -0.0004982), (1.026, -1.788, 0.1776), (0.5144, -1.791, 0.1807), (1.027, -1.604, 0.1798), (0.5162, -1.6, 0.1846), (1.033, -1.597, -0.003631), (0.519, -1.597, -0.008251), (-0.508, -1.788, -0.003818), (-1.019, -1.782, 0.001665), (-1.028, -1.793, 0.1823), (-0.5122, -1.793, 0.183), (-1.025, -1.602, 0.1816), (-0.5095, -1.599, 0.1855), (-1.024, -1.605, -0.005374), (-0.5096, -1.601, -0.009123)], [], [(16, 1, 3, 17), (17, 3, 7, 18), (18, 7, 5, 19), (19, 5, 1, 16), (2, 6, 4, 0), (7, 3, 1, 5), (198, 8, 9, 199), (199, 9, 11, 201), (201, 11, 10, 203), (203, 10, 8, 198), (11, 9, 8, 10), (4, 15, 12, 0), (6, 14, 15, 4), (2, 13, 14, 6), (0, 12, 13, 2), (15, 19, 16, 12), (14, 18, 20, 21), (18, 14, 31, 30), (12, 16, 17, 13), (25, 24, 61, 63), (18, 19, 22, 20), (15, 14, 21, 23), (19, 15, 23, 22), (24, 26, 60, 61), (26, 27, 62, 60), (27, 25, 63, 62), (22, 23, 25, 27), (20, 22, 27, 26), (21, 20, 26, 24), (23, 21, 24, 25), (33, 32, 105, 107), (17, 18, 30, 28), (13, 17, 28, 29), (14, 13, 29, 31), (32, 34, 104, 105), (34, 35, 106, 104), (35, 33, 107, 106), (30, 31, 33, 35), (28, 30, 35, 34), (29, 28, 34, 32), (31, 29, 32, 33), (52, 53, 39, 37), (161, 54, 43, 149), (54, 55, 41, 43), (160, 52, 37, 155), (148, 152, 40, 42), (149, 164, 155, 37, 39), (166, 167, 45, 44), (167, 169, 47, 45), (169, 171, 46, 47), (171, 166, 44, 46), (47, 46, 44, 45), (152, 36, 48, 156), (42, 40, 51, 50), (148, 42, 50, 157), (36, 38, 49, 48), (156, 48, 52, 160), (50, 57, 56, 54), (48, 49, 53, 52), (65, 63, 61, 64), (54, 56, 58, 55), (51, 59, 57, 50), (55, 58, 59, 51), (61, 60, 62, 63), (64, 61, 60, 66), (66, 60, 62, 67), (67, 62, 63, 65), (58, 67, 65, 59), (56, 66, 67, 58), (57, 64, 66, 56), (59, 65, 64, 57), (88, 163, 151, 69), (89, 90, 75, 71), (90, 91, 73, 150, 75), (91, 88, 69, 73), (70, 68, 72, 74), (75, 150, 162, 158, 71), (206, 207, 79, 77), (207, 209, 83, 79), (209, 211, 81, 83), (211, 206, 77, 81), (78, 82, 80, 76), (83, 81, 77, 79), (72, 68, 84, 87), (74, 72, 87, 86), (70, 74, 86, 85), (68, 70, 85, 84), (87, 84, 88, 91), (86, 93, 92, 90), (90, 102, 103, 86), (84, 163, 88), (97, 143, 141, 96), (90, 92, 94, 91), (87, 95, 93, 86), (91, 94, 95, 87), (96, 141, 140, 98), (98, 140, 142, 99), (99, 142, 143, 97), (94, 99, 97, 95), (92, 98, 99, 94), (93, 96, 98, 92), (95, 97, 96, 93), (109, 107, 105, 108), (89, 100, 102, 90), (85, 101, 100, 89), (86, 103, 101, 85), (105, 107, 106, 104), (108, 105, 104, 110), (110, 104, 106, 111), (111, 106, 107, 109), (102, 111, 109, 103), (100, 110, 111, 102), (101, 108, 110, 100), (103, 109, 108, 101), (132, 113, 115, 133), (133, 115, 119, 134), (134, 119, 117, 135), (135, 117, 113, 132), (114, 118, 116, 112), (119, 115, 113, 117), (174, 121, 123, 175), (175, 123, 127, 177), (177, 127, 125, 179), (179, 125, 121, 174), (122, 120, 124, 126), (127, 123, 121, 125), (116, 131, 128, 112), (118, 130, 131, 116), (114, 129, 130, 118), (112, 128, 129, 114), (131, 135, 132, 128), (130, 134, 136, 137), (129, 133, 134, 130), (128, 132, 133, 129), (145, 144, 141, 143), (134, 135, 138, 136), (131, 130, 137, 139), (135, 131, 139, 138), (141, 143, 142, 140), (144, 146, 140, 141), (146, 147, 142, 140), (147, 145, 143, 142), (138, 139, 145, 147), (136, 138, 147, 146), (137, 136, 146, 144), (139, 137, 144, 145), (157, 50, 54, 161), (49, 157, 161, 53), (158, 162, 159), (158, 163, 89, 71), (51, 156, 160, 55), (38, 148, 157, 49), (159, 162, 151), (40, 152, 156, 51), (43, 41, 153, 164, 149), (159, 163, 158), (151, 163, 159), (38, 36, 152, 148), (55, 160, 153, 41), (160, 154, 153), (160, 155, 154), (53, 161, 149, 39), (151, 162, 150, 73, 69), (164, 154, 155), (164, 153, 154), (163, 84, 85, 89), (124, 120, 165, 172), (172, 165, 166, 171), (126, 124, 172, 170), (177, 179, 187, 185), (122, 126, 170, 168), (168, 170, 169, 167), (120, 122, 168, 165), (124, 180, 173, 120), (180, 179, 174, 173), (126, 178, 180, 124), (172, 171, 183, 184), (122, 176, 178, 126), (176, 175, 177, 178), (120, 173, 176, 122), (186, 185, 193, 194), (188, 186, 194, 196), (169, 170, 182, 181), (179, 180, 188, 187), (178, 177, 185, 186), (170, 172, 184, 182), (180, 178, 186, 188), (171, 169, 181, 183), (190, 192, 191, 189), (194, 196, 195, 193), (182, 184, 192, 190), (181, 182, 190, 189), (185, 187, 195, 193), (187, 188, 196, 195), (183, 181, 189, 191), (184, 183, 191, 192), (80, 204, 197, 76), (204, 203, 198, 197), (82, 202, 204, 80), (211, 209, 193, 195), (78, 200, 202, 82), (200, 199, 201, 202), (76, 197, 200, 78), (197, 198, 199, 200), (80, 76, 205, 212), (212, 205, 206, 211), (82, 80, 212, 210), (203, 204, 192, 191), (78, 82, 210, 208), (208, 210, 209, 207), (76, 78, 208, 205), (205, 208, 207, 206), (202, 201, 189, 190), (212, 211, 195, 196), (209, 210, 194, 193), (204, 202, 190, 192), (210, 212, 196, 194), (201, 203, 191, 189)])
_uv = me_cube_001.uv_layers.new(name='UVMap')
_uv.uv.foreach_set('vector', [0.7058, 0.4493, 0.7058, 0.4494, 0.7042, 0.4494, 0.7042, 0.4493, 0.6756, 0.4598, 0.6757, 0.46, 0.6738, 0.46, 0.6738, 0.4598, 0.6875, 0.4611, 0.6876, 0.4613, 0.6859, 0.4613, 0.6859, 0.4611, 0.6949, 0.4494, 0.6949, 0.4496, 0.6929, 0.4496, 0.6929, 0.4494, 0.7071, 0.449, 0.7071, 0.4484, 0.7085, 0.4484, 0.7085, 0.449, 0.6974, 0.4605, 0.6974, 0.4612, 0.6958, 0.4612, 0.6958, 0.4604, 0.6991, 0.4444, 0.6992, 0.4434, 0.7, 0.4434, 0.7, 0.4444, 0.6979, 0.4485, 0.6979, 0.4496, 0.697, 0.4496, 0.697, 0.4485, 0.6783, 0.4617, 0.6783, 0.4627, 0.6774, 0.4627, 0.6774, 0.4617, 0.7105, 0.4617, 0.7105, 0.4627, 0.7096, 0.4627, 0.7096, 0.4617, 0.6997, 0.4618, 0.6997, 0.4621, 0.6988, 0.4621, 0.6988, 0.4618, 0.6947, 0.4484, 0.6948, 0.4489, 0.693, 0.4489, 0.6931, 0.4484, 0.6875, 0.4601, 0.6876, 0.4606, 0.686, 0.4606, 0.6861, 0.4601, 0.6754, 0.4588, 0.6755, 0.4593, 0.6738, 0.4593, 0.6738, 0.4588, 0.7057, 0.4483, 0.7057, 0.4487, 0.7043, 0.4487, 0.7043, 0.4483, 0.6948, 0.4489, 0.6949, 0.4494, 0.6929, 0.4494, 0.693, 0.4489, 0.6876, 0.4606, 0.6875, 0.4611, 0.6873, 0.461, 0.6873, 0.4607, 0.6738, 0.4598, 0.6738, 0.4593, 0.674, 0.4593, 0.674, 0.4598, 0.7057, 0.4487, 0.7058, 0.4493, 0.7042, 0.4493, 0.7043, 0.4487, 0.7086, 0.4513, 0.7095, 0.4513, 0.7095, 0.4531, 0.7085, 0.4531, 0.6875, 0.4611, 0.6859, 0.4611, 0.6862, 0.461, 0.6873, 0.461, 0.686, 0.4606, 0.6876, 0.4606, 0.6873, 0.4607, 0.6863, 0.4606, 0.6859, 0.4611, 0.686, 0.4606, 0.6863, 0.4606, 0.6862, 0.461, 0.7106, 0.4575, 0.7115, 0.4575, 0.7115, 0.4593, 0.7106, 0.4593, 0.6963, 0.4587, 0.6952, 0.4587, 0.6953, 0.4569, 0.6963, 0.4569, 0.6724, 0.4587, 0.6714, 0.4587, 0.6713, 0.4569, 0.6723, 0.4569, 0.6724, 0.4604, 0.6715, 0.4604, 0.6714, 0.4587, 0.6724, 0.4587, 0.6963, 0.4604, 0.6953, 0.4604, 0.6952, 0.4587, 0.6963, 0.4587, 0.7107, 0.4557, 0.7116, 0.4558, 0.7115, 0.4575, 0.7106, 0.4575, 0.7086, 0.4496, 0.7096, 0.4496, 0.7095, 0.4513, 0.7086, 0.4513, 0.6944, 0.4446, 0.6958, 0.4446, 0.6957, 0.4457, 0.6945, 0.4457, 0.6756, 0.4598, 0.6738, 0.4598, 0.674, 0.4598, 0.6754, 0.4598, 0.6755, 0.4593, 0.6756, 0.4598, 0.6754, 0.4598, 0.6753, 0.4593, 0.6738, 0.4593, 0.6755, 0.4593, 0.6753, 0.4593, 0.674, 0.4593, 0.7034, 0.4446, 0.7045, 0.4446, 0.7045, 0.4457, 0.7034, 0.4457, 0.6944, 0.4468, 0.6929, 0.4468, 0.6929, 0.4457, 0.6944, 0.4456, 0.7033, 0.4468, 0.7022, 0.4468, 0.7022, 0.4457, 0.7033, 0.4457, 0.7034, 0.4479, 0.7024, 0.448, 0.7022, 0.4468, 0.7033, 0.4468, 0.6944, 0.4479, 0.693, 0.4479, 0.6929, 0.4468, 0.6944, 0.4468, 0.7036, 0.4434, 0.7046, 0.4435, 0.7045, 0.4446, 0.7034, 0.4446, 0.6945, 0.4434, 0.6957, 0.4434, 0.6958, 0.4446, 0.6944, 0.4446, 0.6851, 0.4602, 0.6835, 0.4602, 0.6835, 0.4601, 0.6851, 0.4601, 0.7071, 0.4598, 0.708, 0.4598, 0.708, 0.4599, 0.7071, 0.4599, 0.6774, 0.4601, 0.6757, 0.4601, 0.6757, 0.46, 0.6773, 0.46, 0.6747, 0.461, 0.6757, 0.461, 0.6756, 0.4611, 0.6748, 0.4611, 0.7071, 0.448, 0.7084, 0.448, 0.7084, 0.4483, 0.7071, 0.4484, 0.7041, 0.4502, 0.7052, 0.4502, 0.7057, 0.4503, 0.7057, 0.4506, 0.7041, 0.4506, 0.7071, 0.4434, 0.7082, 0.4434, 0.7082, 0.4444, 0.7071, 0.4444, 0.6771, 0.4485, 0.6786, 0.4485, 0.6786, 0.4496, 0.6771, 0.4496, 0.7118, 0.4506, 0.7106, 0.4506, 0.7106, 0.4496, 0.7118, 0.4496, 0.6929, 0.4444, 0.6915, 0.4444, 0.6914, 0.4434, 0.6929, 0.4434, 0.6798, 0.4618, 0.6786, 0.4618, 0.6786, 0.4612, 0.6798, 0.4613, 0.6748, 0.46, 0.6756, 0.46, 0.6756, 0.4604, 0.6747, 0.4604, 0.6774, 0.4611, 0.676, 0.4611, 0.6759, 0.4606, 0.6773, 0.4607, 0.7072, 0.4588, 0.708, 0.4588, 0.708, 0.4592, 0.7071, 0.4592, 0.6851, 0.4612, 0.6837, 0.4612, 0.6836, 0.4608, 0.6851, 0.4608, 0.6747, 0.4604, 0.6756, 0.4604, 0.6757, 0.461, 0.6747, 0.461, 0.6773, 0.4607, 0.6771, 0.4606, 0.6771, 0.4602, 0.6774, 0.4601, 0.6851, 0.4608, 0.6836, 0.4608, 0.6835, 0.4602, 0.6851, 0.4602, 0.7086, 0.4548, 0.7085, 0.4531, 0.7095, 0.4531, 0.7095, 0.4548, 0.6774, 0.4601, 0.6771, 0.4602, 0.676, 0.4602, 0.6757, 0.4601, 0.6759, 0.4606, 0.6761, 0.4606, 0.6771, 0.4606, 0.6773, 0.4607, 0.6757, 0.4601, 0.676, 0.4602, 0.6761, 0.4606, 0.6759, 0.4606, 0.6941, 0.4484, 0.695, 0.4484, 0.695, 0.448, 0.694, 0.448, 0.7106, 0.461, 0.7106, 0.4593, 0.7115, 0.4593, 0.7115, 0.461, 0.6963, 0.4552, 0.6963, 0.4569, 0.6953, 0.4569, 0.6953, 0.4552, 0.6723, 0.4552, 0.6723, 0.4569, 0.6713, 0.4569, 0.6714, 0.4552, 0.6724, 0.4534, 0.6723, 0.4552, 0.6714, 0.4552, 0.6715, 0.4534, 0.6963, 0.4534, 0.6963, 0.4552, 0.6953, 0.4552, 0.6953, 0.4534, 0.7106, 0.4628, 0.7106, 0.461, 0.7115, 0.461, 0.7116, 0.4628, 0.7085, 0.4566, 0.7086, 0.4548, 0.7095, 0.4548, 0.7096, 0.4566, 0.6817, 0.4602, 0.6811, 0.4603, 0.6811, 0.4601, 0.6818, 0.4601, 0.7079, 0.4601, 0.7061, 0.46, 0.7061, 0.4599, 0.7079, 0.4599, 0.6786, 0.4611, 0.6802, 0.4611, 0.6801, 0.4612, 0.6795, 0.4612, 0.6786, 0.4612, 0.7042, 0.4481, 0.7023, 0.4481, 0.7022, 0.448, 0.7041, 0.448, 0.7002, 0.4618, 0.6988, 0.4618, 0.6988, 0.4611, 0.7002, 0.4611, 0.7086, 0.4452, 0.7078, 0.4452, 0.7078, 0.4447, 0.708, 0.4445, 0.7086, 0.4445, 0.6991, 0.4485, 0.7, 0.4485, 0.6999, 0.4496, 0.6991, 0.4495, 0.6979, 0.4444, 0.697, 0.4444, 0.697, 0.4434, 0.6979, 0.4434, 0.6784, 0.4576, 0.6775, 0.4576, 0.6775, 0.4566, 0.6784, 0.4566, 0.7105, 0.4576, 0.7096, 0.4576, 0.7097, 0.4566, 0.7105, 0.4566, 0.702, 0.4495, 0.703, 0.4496, 0.703, 0.4492, 0.7021, 0.4492, 0.7093, 0.4484, 0.7084, 0.4484, 0.7085, 0.448, 0.7093, 0.448, 0.7041, 0.4491, 0.7025, 0.4491, 0.7023, 0.4487, 0.704, 0.4486, 0.6787, 0.4601, 0.68, 0.4601, 0.68, 0.4606, 0.6786, 0.4606, 0.7077, 0.4611, 0.7062, 0.4611, 0.7062, 0.4606, 0.7079, 0.4606, 0.6816, 0.4613, 0.6803, 0.4613, 0.6803, 0.4608, 0.6817, 0.4608, 0.704, 0.4486, 0.7023, 0.4487, 0.7023, 0.4481, 0.7042, 0.4481, 0.6786, 0.4606, 0.6789, 0.4607, 0.6788, 0.461, 0.6786, 0.4611, 0.7061, 0.46, 0.7063, 0.4601, 0.7064, 0.4605, 0.7062, 0.4606, 0.6817, 0.4608, 0.6811, 0.4603, 0.6817, 0.4602, 0.6734, 0.4552, 0.6735, 0.4569, 0.6725, 0.4569, 0.6724, 0.4552, 0.6786, 0.4611, 0.6788, 0.461, 0.6799, 0.461, 0.6802, 0.4611, 0.68, 0.4606, 0.6798, 0.4607, 0.6789, 0.4607, 0.6786, 0.4606, 0.6802, 0.4611, 0.6799, 0.461, 0.6798, 0.4607, 0.68, 0.4606, 0.6963, 0.4587, 0.6964, 0.4569, 0.6973, 0.4569, 0.6974, 0.4587, 0.6774, 0.4548, 0.6775, 0.4531, 0.6785, 0.4531, 0.6785, 0.4548, 0.7104, 0.4513, 0.7105, 0.4531, 0.7096, 0.4531, 0.7096, 0.4513, 0.7106, 0.4496, 0.7104, 0.4513, 0.7096, 0.4513, 0.7097, 0.4496, 0.6775, 0.4566, 0.6774, 0.4548, 0.6785, 0.4548, 0.6785, 0.4565, 0.6965, 0.4604, 0.6963, 0.4587, 0.6974, 0.4587, 0.6974, 0.4604, 0.6735, 0.4534, 0.6734, 0.4552, 0.6724, 0.4552, 0.6725, 0.4534, 0.6944, 0.4468, 0.6945, 0.4457, 0.6957, 0.4457, 0.6958, 0.4468, 0.7079, 0.4601, 0.7077, 0.4601, 0.7063, 0.4601, 0.7061, 0.46, 0.7079, 0.4606, 0.7077, 0.4606, 0.7077, 0.4601, 0.7079, 0.4601, 0.7062, 0.4606, 0.7064, 0.4605, 0.7077, 0.4606, 0.7079, 0.4606, 0.6803, 0.4618, 0.6802, 0.4613, 0.6813, 0.4613, 0.6813, 0.4619, 0.7034, 0.4468, 0.7034, 0.4457, 0.7045, 0.4457, 0.7045, 0.4468, 0.6943, 0.4445, 0.6944, 0.4456, 0.6929, 0.4457, 0.6929, 0.4445, 0.7033, 0.4446, 0.7033, 0.4457, 0.7022, 0.4457, 0.7022, 0.4446, 0.7034, 0.4435, 0.7033, 0.4446, 0.7022, 0.4446, 0.7024, 0.4434, 0.6944, 0.4434, 0.6943, 0.4445, 0.6929, 0.4445, 0.6929, 0.4434, 0.7035, 0.4479, 0.7034, 0.4468, 0.7045, 0.4468, 0.7046, 0.4479, 0.6945, 0.448, 0.6944, 0.4468, 0.6958, 0.4468, 0.6958, 0.4479, 0.6774, 0.4599, 0.6774, 0.46, 0.6757, 0.46, 0.6758, 0.4598, 0.6989, 0.4589, 0.6988, 0.4588, 0.7007, 0.4588, 0.7007, 0.4589, 0.6833, 0.4611, 0.6833, 0.4613, 0.6818, 0.4613, 0.6818, 0.4611, 0.6988, 0.4601, 0.6988, 0.46, 0.7006, 0.46, 0.7007, 0.4601, 0.7085, 0.447, 0.7085, 0.4477, 0.7071, 0.4477, 0.7071, 0.447, 0.6733, 0.4604, 0.6735, 0.4612, 0.6718, 0.4612, 0.6718, 0.4605, 0.7071, 0.447, 0.7071, 0.446, 0.7082, 0.446, 0.7082, 0.447, 0.6772, 0.4444, 0.6772, 0.4434, 0.6786, 0.4434, 0.6786, 0.4444, 0.7118, 0.4547, 0.7118, 0.4557, 0.7107, 0.4557, 0.7107, 0.4547, 0.6929, 0.4485, 0.6929, 0.4496, 0.6916, 0.4496, 0.6915, 0.4485, 0.687, 0.4613, 0.6859, 0.4613, 0.686, 0.4618, 0.687, 0.4618, 0.6829, 0.4613, 0.6829, 0.4618, 0.6818, 0.4618, 0.6818, 0.4613, 0.6989, 0.4611, 0.6988, 0.4607, 0.7006, 0.4607, 0.7005, 0.4611, 0.6833, 0.4601, 0.6832, 0.4606, 0.6818, 0.4606, 0.6818, 0.4601, 0.699, 0.46, 0.6989, 0.4595, 0.7006, 0.4595, 0.7007, 0.46, 0.6773, 0.4588, 0.6774, 0.4593, 0.6759, 0.4593, 0.6759, 0.4588, 0.6988, 0.4607, 0.6988, 0.4601, 0.7007, 0.4601, 0.7006, 0.4607, 0.6832, 0.4606, 0.6833, 0.4611, 0.6831, 0.461, 0.6831, 0.4607, 0.6989, 0.4595, 0.6989, 0.4589, 0.7007, 0.4589, 0.7006, 0.4595, 0.6774, 0.4593, 0.6774, 0.4599, 0.6758, 0.4598, 0.6759, 0.4593, 0.6734, 0.4587, 0.6725, 0.4587, 0.6725, 0.4569, 0.6735, 0.4569, 0.6833, 0.4611, 0.6818, 0.4611, 0.682, 0.461, 0.6831, 0.461, 0.6818, 0.4606, 0.6832, 0.4606, 0.6831, 0.4607, 0.682, 0.4606, 0.6818, 0.4611, 0.6818, 0.4606, 0.682, 0.4606, 0.682, 0.461, 0.7039, 0.4496, 0.7039, 0.4492, 0.703, 0.4491, 0.703, 0.4496, 0.6965, 0.4552, 0.6974, 0.4552, 0.6973, 0.4569, 0.6964, 0.4569, 0.6774, 0.4513, 0.6785, 0.4513, 0.6785, 0.4531, 0.6775, 0.4531, 0.7104, 0.4548, 0.7096, 0.4548, 0.7096, 0.4531, 0.7105, 0.4531, 0.7106, 0.4566, 0.7096, 0.4565, 0.7096, 0.4548, 0.7104, 0.4548, 0.6775, 0.4496, 0.6785, 0.4496, 0.6785, 0.4513, 0.6774, 0.4513, 0.6965, 0.4534, 0.6974, 0.4534, 0.6974, 0.4552, 0.6965, 0.4552, 0.6735, 0.4604, 0.6725, 0.4604, 0.6725, 0.4587, 0.6734, 0.4587, 0.7071, 0.4592, 0.708, 0.4592, 0.708, 0.4598, 0.7071, 0.4598, 0.7062, 0.4592, 0.7071, 0.4592, 0.7071, 0.4598, 0.7061, 0.4598, 0.7046, 0.448, 0.7046, 0.4482, 0.7045, 0.448, 0.6809, 0.4601, 0.6811, 0.4603, 0.6802, 0.4603, 0.6802, 0.4601, 0.6739, 0.4604, 0.6747, 0.4604, 0.6747, 0.461, 0.6738, 0.461, 0.7064, 0.4588, 0.7072, 0.4588, 0.7071, 0.4592, 0.7062, 0.4592, 0.7078, 0.4445, 0.7078, 0.4447, 0.7077, 0.4445, 0.674, 0.46, 0.6748, 0.46, 0.6747, 0.4604, 0.6739, 0.4604, 0.7041, 0.4499, 0.7057, 0.4498, 0.7057, 0.4502, 0.7052, 0.4502, 0.7041, 0.4502, 0.7045, 0.448, 0.7042, 0.448, 0.7046, 0.448, 0.6811, 0.4601, 0.6811, 0.4603, 0.681, 0.4602, 0.7071, 0.4477, 0.7084, 0.4477, 0.7084, 0.448, 0.7071, 0.448, 0.6738, 0.461, 0.6747, 0.461, 0.6746, 0.4611, 0.6738, 0.4611, 0.7037, 0.4608, 0.7035, 0.4609, 0.7034, 0.4609, 0.6958, 0.4607, 0.6955, 0.4606, 0.6956, 0.4606, 0.7061, 0.4598, 0.7071, 0.4598, 0.7071, 0.4599, 0.7061, 0.4599, 0.7077, 0.4445, 0.7078, 0.4447, 0.7078, 0.4452, 0.7071, 0.4452, 0.7071, 0.4444, 0.6958, 0.4604, 0.6956, 0.4606, 0.6955, 0.4606, 0.7037, 0.461, 0.7034, 0.4609, 0.7035, 0.4609, 0.6811, 0.4603, 0.6817, 0.4608, 0.6803, 0.4608, 0.6802, 0.4603, 0.6928, 0.4465, 0.6915, 0.4465, 0.6915, 0.4455, 0.6929, 0.4455, 0.6929, 0.4455, 0.6915, 0.4455, 0.6915, 0.4444, 0.6929, 0.4444, 0.7118, 0.4526, 0.7107, 0.4527, 0.7107, 0.4516, 0.7118, 0.4516, 0.7118, 0.4547, 0.7107, 0.4547, 0.7107, 0.4547, 0.7118, 0.4547, 0.6772, 0.4465, 0.6786, 0.4465, 0.6786, 0.4475, 0.6772, 0.4475, 0.6772, 0.4475, 0.6786, 0.4475, 0.6786, 0.4485, 0.6771, 0.4485, 0.7037, 0.4598, 0.7048, 0.4598, 0.7048, 0.4608, 0.7037, 0.4608, 0.6928, 0.4465, 0.6929, 0.4475, 0.6915, 0.4475, 0.6915, 0.4465, 0.6929, 0.4475, 0.6929, 0.4485, 0.6915, 0.4485, 0.6915, 0.4475, 0.7118, 0.4526, 0.7118, 0.4537, 0.7107, 0.4537, 0.7107, 0.4527, 0.6929, 0.4455, 0.6929, 0.4444, 0.6929, 0.4444, 0.6929, 0.4455, 0.6772, 0.4465, 0.6772, 0.4455, 0.6786, 0.4455, 0.6786, 0.4465, 0.6772, 0.4455, 0.6772, 0.4444, 0.6786, 0.4444, 0.6786, 0.4455, 0.7037, 0.4598, 0.7037, 0.4588, 0.7048, 0.4588, 0.7048, 0.4598, 0.6786, 0.4455, 0.6786, 0.4444, 0.6786, 0.4444, 0.6786, 0.4455, 0.7107, 0.4537, 0.7118, 0.4537, 0.7118, 0.4537, 0.7107, 0.4537, 0.6786, 0.4485, 0.6786, 0.4475, 0.6786, 0.4475, 0.6786, 0.4485, 0.6929, 0.4485, 0.6929, 0.4475, 0.6929, 0.4475, 0.6929, 0.4485, 0.6786, 0.4455, 0.6786, 0.4444, 0.6786, 0.4444, 0.6786, 0.4455, 0.7118, 0.4516, 0.7107, 0.4516, 0.7107, 0.4516, 0.7118, 0.4516, 0.7107, 0.4537, 0.7118, 0.4537, 0.7118, 0.4537, 0.7107, 0.4537, 0.7106, 0.4506, 0.7118, 0.4506, 0.7118, 0.4506, 0.7106, 0.4506, 0.7118, 0.4516, 0.7107, 0.4516, 0.7106, 0.4506, 0.7118, 0.4506, 0.7118, 0.4537, 0.7107, 0.4537, 0.7107, 0.4547, 0.7118, 0.4547, 0.7118, 0.4516, 0.7107, 0.4516, 0.7107, 0.4516, 0.7118, 0.4516, 0.6786, 0.4485, 0.6786, 0.4475, 0.6786, 0.4475, 0.6786, 0.4485, 0.7118, 0.4547, 0.7107, 0.4547, 0.7107, 0.4547, 0.7118, 0.4547, 0.6929, 0.4485, 0.6929, 0.4475, 0.6929, 0.4475, 0.6929, 0.4485, 0.7106, 0.4506, 0.7118, 0.4506, 0.7118, 0.4506, 0.7106, 0.4506, 0.6929, 0.4455, 0.6929, 0.4444, 0.6929, 0.4444, 0.6929, 0.4455, 0.7105, 0.4596, 0.7105, 0.4607, 0.7096, 0.4606, 0.7096, 0.4596, 0.7105, 0.4607, 0.7105, 0.4617, 0.7096, 0.4617, 0.7096, 0.4606, 0.6784, 0.4596, 0.6784, 0.4607, 0.6774, 0.4607, 0.6774, 0.4596, 0.6775, 0.4576, 0.6784, 0.4576, 0.6784, 0.4576, 0.6775, 0.4576, 0.6979, 0.4465, 0.6979, 0.4475, 0.697, 0.4475, 0.697, 0.4465, 0.6979, 0.4475, 0.6979, 0.4485, 0.697, 0.4485, 0.697, 0.4475, 0.6991, 0.4465, 0.6991, 0.4455, 0.7, 0.4455, 0.7, 0.4465, 0.6991, 0.4455, 0.6991, 0.4444, 0.7, 0.4444, 0.7, 0.4455, 0.7105, 0.4596, 0.7096, 0.4596, 0.7096, 0.4586, 0.7105, 0.4586, 0.7105, 0.4586, 0.7096, 0.4586, 0.7096, 0.4576, 0.7105, 0.4576, 0.6784, 0.4596, 0.6774, 0.4596, 0.6774, 0.4586, 0.6784, 0.4586, 0.7105, 0.4617, 0.7105, 0.4607, 0.7105, 0.4607, 0.7105, 0.4617, 0.6979, 0.4465, 0.697, 0.4465, 0.697, 0.4455, 0.6979, 0.4455, 0.6979, 0.4455, 0.697, 0.4455, 0.697, 0.4444, 0.6979, 0.4444, 0.6991, 0.4465, 0.7, 0.4465, 0.7, 0.4475, 0.6991, 0.4475, 0.6991, 0.4475, 0.7, 0.4475, 0.7, 0.4485, 0.6991, 0.4485, 0.697, 0.4475, 0.697, 0.4485, 0.697, 0.4485, 0.697, 0.4475, 0.7105, 0.4586, 0.7105, 0.4576, 0.7105, 0.4576, 0.7105, 0.4586, 0.697, 0.4444, 0.697, 0.4455, 0.697, 0.4455, 0.697, 0.4444, 0.6774, 0.4607, 0.6784, 0.4607, 0.6784, 0.4607, 0.6774, 0.4607, 0.6784, 0.4586, 0.6774, 0.4586, 0.6774, 0.4586, 0.6784, 0.4586, 0.6783, 0.4617, 0.6774, 0.4617, 0.6774, 0.4617, 0.6783, 0.4617])
me_cube_001.materials.append(mat_material)
me_cube_001.use_remesh_fix_poles = True
me_cube_001.use_remesh_preserve_attributes = False
me_cube_001.use_mirror_vertex_groups = False
me_cube_001.update()
me_circle_001 = bpy.data.meshes.new('Circle.001')
me_circle_001.from_pydata([(1.609, -0.2106, 0.02135), (1.609, -0.2108, -0.02112), (1.609, -0.1156, 0.06516), (1.609, -0.1751, 0.06531), (1.609, -0.08032, -0.02135), (1.609, -0.08018, 0.02112), (1.609, -0.1754, -0.06516), (1.609, -0.1159, -0.06531), (1.609, -0.1965, 0.05124), (1.609, -0.09425, 0.051), (1.609, -0.09449, -0.05124), (1.609, -0.1967, -0.051), (-1.609, -0.2106, 0.02135), (-1.609, -0.2108, -0.02112), (-1.609, -0.1156, 0.06516), (-1.609, -0.1751, 0.06531), (-1.609, -0.08032, -0.02135), (-1.609, -0.08018, 0.02112), (-1.609, -0.1754, -0.06516), (-1.609, -0.1159, -0.06531), (-1.609, -0.1965, 0.05124), (-1.609, -0.09425, 0.051), (-1.609, -0.09449, -0.05124), (-1.609, -0.1967, -0.051), (3.432e-08, -0.2106, 0.02135), (3.434e-08, -0.2108, -0.02112), (1.883e-08, -0.1156, 0.06516), (2.853e-08, -0.1751, 0.06531), (1.309e-08, -0.08032, -0.02135), (1.306e-08, -0.08018, 0.02112), (2.858e-08, -0.1754, -0.06516), (1.888e-08, -0.1159, -0.06531), (3.201e-08, -0.1965, 0.05124), (1.535e-08, -0.09425, 0.051), (1.539e-08, -0.09449, -0.05124), (3.205e-08, -0.1967, -0.051)], [], [(5, 29, 33, 9), (4, 28, 29, 5), (9, 33, 26, 2), (7, 31, 34, 10), (7, 6, 30, 31), (10, 34, 28, 4), (1, 0, 24, 25), (6, 11, 35, 30), (3, 27, 32, 8), (11, 1, 25, 35), (3, 2, 26, 27), (8, 32, 24, 0), (17, 21, 33, 29), (16, 17, 29, 28), (21, 14, 26, 33), (19, 22, 34, 31), (19, 31, 30, 18), (22, 16, 28, 34), (13, 25, 24, 12), (18, 30, 35, 23), (15, 20, 32, 27), (23, 35, 25, 13), (15, 27, 26, 14), (20, 12, 24, 32)])
_uv = me_circle_001.uv_layers.new(name='UVMap')
_uv.uv.foreach_set('vector', [0.8257, 0.4535, 0.8257, 0.4453, 0.8255, 0.4453, 0.8255, 0.4535, 0.8259, 0.4535, 0.8259, 0.4453, 0.8257, 0.4453, 0.8257, 0.4535, 0.8274, 0.4535, 0.8274, 0.4453, 0.8273, 0.4453, 0.8273, 0.4535, 0.8275, 0.4371, 0.8275, 0.4453, 0.8276, 0.4453, 0.8276, 0.4371, 0.8265, 0.4535, 0.8262, 0.4535, 0.8262, 0.4453, 0.8265, 0.4453, 0.8261, 0.4535, 0.8261, 0.4453, 0.8259, 0.4453, 0.8259, 0.4535, 0.8267, 0.4535, 0.8265, 0.4535, 0.8265, 0.4453, 0.8267, 0.4453, 0.8262, 0.4535, 0.8261, 0.4535, 0.8261, 0.4453, 0.8262, 0.4453, 0.8275, 0.4535, 0.8275, 0.4453, 0.8274, 0.4453, 0.8274, 0.4535, 0.8268, 0.4535, 0.8267, 0.4535, 0.8267, 0.4453, 0.8268, 0.4453, 0.8268, 0.4371, 0.8271, 0.4371, 0.8271, 0.4453, 0.8268, 0.4453, 0.8271, 0.4371, 0.8271, 0.4453, 0.8273, 0.4453, 0.8273, 0.4371, 0.8257, 0.4371, 0.8255, 0.4371, 0.8255, 0.4453, 0.8257, 0.4453, 0.8259, 0.4371, 0.8257, 0.4371, 0.8257, 0.4453, 0.8259, 0.4453, 0.8274, 0.4371, 0.8273, 0.4371, 0.8273, 0.4453, 0.8274, 0.4453, 0.8275, 0.4535, 0.8276, 0.4535, 0.8276, 0.4453, 0.8275, 0.4453, 0.8265, 0.4371, 0.8265, 0.4453, 0.8262, 0.4453, 0.8262, 0.4371, 0.8261, 0.4371, 0.8259, 0.4371, 0.8259, 0.4453, 0.8261, 0.4453, 0.8267, 0.4371, 0.8267, 0.4453, 0.8265, 0.4453, 0.8265, 0.4371, 0.8262, 0.4371, 0.8262, 0.4453, 0.8261, 0.4453, 0.8261, 0.4371, 0.8275, 0.4371, 0.8274, 0.4371, 0.8274, 0.4453, 0.8275, 0.4453, 0.8268, 0.4371, 0.8268, 0.4453, 0.8267, 0.4453, 0.8267, 0.4371, 0.8268, 0.4535, 0.8268, 0.4453, 0.8271, 0.4453, 0.8271, 0.4535, 0.8271, 0.4535, 0.8273, 0.4535, 0.8273, 0.4453, 0.8271, 0.4453])
me_circle_001.materials.append(mat_material)
me_circle_001.use_remesh_fix_poles = True
me_circle_001.use_remesh_preserve_attributes = False
me_circle_001.use_mirror_vertex_groups = False
me_circle_001.update()
me_circle_002 = bpy.data.meshes.new('Circle.002')
me_circle_002.from_pydata([(-0.09575, -0.2611, -0.9653), (-0.09575, -0.7088, -0.7054), (-0.09575, -0.9665, -0.2565), (-0.09575, -0.9653, 0.2611), (-0.09575, -0.7054, 0.7088), (-0.09575, -0.2565, 0.9666), (-0.09575, 0.2611, 0.9653), (-0.09575, 0.7088, 0.7054), (-0.09575, 0.9665, 0.2565), (-0.09575, 0.9653, -0.2611), (-0.09575, 0.7054, -0.7088), (-0.09575, 0.2565, -0.9665), (0.1532, -0.2611, -0.9653), (0.1532, -0.7088, -0.7054), (0.1532, -0.9665, -0.2565), (0.1532, -0.9653, 0.2611), (0.1532, -0.7054, 0.7088), (0.1532, -0.2565, 0.9666), (0.1532, 0.2611, 0.9653), (0.1532, 0.7088, 0.7054), (0.1532, 0.9665, 0.2565), (0.1532, 0.9653, -0.2611), (0.1532, 0.7054, -0.7088), (0.1532, 0.2565, -0.9665), (-0.09575, -0.1881, -0.6955), (-0.09575, -0.5107, -0.5082), (-0.09575, -0.6964, -0.1848), (-0.09575, -0.6955, 0.1881), (-0.09575, -0.5083, 0.5107), (-0.09575, -0.1848, 0.6964), (-0.09575, 0.1881, 0.6955), (-0.09575, 0.5107, 0.5083), (-0.09575, 0.6964, 0.1848), (-0.09575, 0.6955, -0.1881), (-0.09575, 0.5083, -0.5106), (-0.09575, 0.1848, -0.6964), (0.1532, -0.1881, -0.6955), (0.1532, -0.5107, -0.5082), (0.1532, -0.6964, -0.1848), (0.1532, -0.6955, 0.1881), (0.1532, -0.5083, 0.5107), (0.1532, -0.1848, 0.6964), (0.1532, 0.1881, 0.6955), (0.1532, 0.5107, 0.5083), (0.1532, 0.6964, 0.1848), (0.1532, 0.6955, -0.1881), (0.1532, 0.5083, -0.5106), (0.1532, 0.1848, -0.6964), (0.02872, 0.6955, -0.1881), (0.02872, 0.5083, -0.5106), (0.02872, 0.1881, 0.6955), (0.02872, 0.5107, 0.5083), (0.02872, -0.6955, 0.1881), (0.02872, -0.5083, 0.5107), (0.02872, 0.1848, -0.6964), (0.02872, -0.1881, -0.6955), (0.02872, -0.5107, -0.5082), (0.02872, 0.6964, 0.1848), (0.02872, -0.1848, 0.6964), (0.02872, -0.6964, -0.1848), (-0.06519, -0.6957, 0.09658), (-0.06519, -0.6962, -0.09324), (-0.06519, 0.09656, 0.6957), (-0.06519, -0.09326, 0.6962), (-0.06519, 0.6957, -0.09654), (-0.06519, 0.6962, 0.09328), (-0.06519, -0.09656, -0.6957), (-0.06519, 0.09326, -0.6961), (-0.001841, 0.09326, -0.6961), (-0.001841, 0.6962, 0.09328), (-0.001841, -0.09326, 0.6962), (-0.001841, -0.6962, -0.09324), (-0.001841, 0.6957, -0.09654), (-0.001841, 0.09656, 0.6957), (-0.001841, -0.6957, 0.09658), (-0.001841, -0.09656, -0.6957), (-0.06519, -0.2078, 0.09542), (-0.06519, -0.2083, -0.0944), (-0.06519, 0.0954, 0.2078), (-0.06519, -0.09442, 0.2083), (-0.06519, 0.2078, -0.09539), (-0.06519, 0.2083, 0.09444), (-0.06519, -0.09541, -0.2078), (-0.06519, 0.09442, -0.2083), (0.1265, 0.09442, -0.2083), (-0.001841, 0.2083, 0.09444), (0.1265, -0.09541, -0.2078), (0.1265, 0.2078, -0.09539), (0.1265, -0.09442, 0.2083), (0.1265, 0.0954, 0.2078), (0.1265, -0.2083, -0.0944), (0.1265, -0.2078, 0.09542), (-0.06519, -0.1626, 0.1634), (-0.06519, 0.1634, 0.1627), (-0.06519, 0.1626, -0.1634), (-0.06519, -0.1634, -0.1626), (-0.0006556, -0.2078, 0.09542), (-0.0006556, -0.2083, -0.0944), (-0.0006557, 0.0954, 0.2078), (-0.0006556, -0.09442, 0.2083), (-0.0006557, 0.2078, -0.09539), (0.1253, 0.2083, 0.09444), (-0.0006556, -0.09541, -0.2078), (-0.0006557, 0.09442, -0.2083), (-0.0006556, -0.1626, 0.1634), (-0.0006557, 0.1634, 0.1627), (-0.0006557, 0.1626, -0.1634), (-0.0006556, -0.1634, -0.1626), (0.1265, -0.1626, 0.1634), (0.1265, 0.1634, 0.1627), (0.1265, 0.1626, -0.1634), (0.1265, -0.1634, -0.1626), (0.3235, 5.27e-08, -0.0004945), (-0.0006556, -0.2268, -0.0004945), (-0.001263, 0.2267, -0.0004945), (0.1259, 0.2267, -0.0004945), (0.1265, -0.2267, -0.0004945), (-0.1036, -0.2078, 0.09542), (-0.1036, -0.2083, -0.0944), (-0.1036, 0.0954, 0.2078), (-0.1036, -0.09442, 0.2083), (-0.1036, 0.2078, -0.09539), (-0.1036, 0.2083, 0.09444), (-0.1036, -0.09541, -0.2078), (-0.1036, 0.09442, -0.2083), (-0.1036, -0.1626, 0.1634), (-0.1036, 0.1634, 0.1627), (-0.1036, 0.1626, -0.1634), (-0.1036, -0.1634, -0.1626), (-0.1036, -0.06516, 0.02136), (-0.1036, -0.06531, -0.02111), (-0.1036, 0.02991, 0.06518), (-0.1036, -0.02961, 0.06532), (-0.1036, 0.06516, -0.02133), (-0.1036, 0.06531, 0.02114), (-0.1036, -0.02991, -0.06515), (-0.1036, 0.02961, -0.06529), (-0.1036, -0.051, 0.05126), (-0.1036, 0.05124, 0.05101), (-0.1036, 0.051, -0.05122), (-0.1036, -0.05124, -0.05098)], [], [(10, 9, 21, 22), (7, 6, 18, 19), (4, 3, 15, 16), (11, 10, 22, 23), (1, 0, 12, 13), (8, 7, 19, 20), (5, 4, 16, 17), (0, 11, 23, 12), (2, 1, 13, 14), (9, 8, 20, 21), (6, 5, 17, 18), (3, 2, 14, 15), (49, 46, 45, 48), (51, 43, 42, 50), (53, 40, 39, 52), (54, 47, 46, 49), (56, 37, 36, 55), (57, 44, 43, 51), (58, 41, 40, 53), (55, 36, 47, 54), (59, 38, 37, 56), (48, 45, 44, 57), (50, 42, 41, 58), (52, 39, 38, 59), (13, 37, 38, 14), (7, 31, 30, 6), (21, 45, 46, 22), (14, 38, 39, 15), (8, 32, 31, 7), (22, 46, 47, 23), (1, 25, 24, 0), (15, 39, 40, 16), (9, 33, 32, 8), (23, 47, 36, 12), (2, 26, 25, 1), (16, 40, 41, 17), (10, 34, 33, 9), (3, 27, 26, 2), (17, 41, 42, 18), (11, 35, 34, 10), (4, 28, 27, 3), (18, 42, 43, 19), (0, 24, 35, 11), (5, 29, 28, 4), (19, 43, 44, 20), (12, 36, 37, 13), (6, 30, 29, 5), (20, 44, 45, 21), (33, 64, 65, 32), (55, 75, 66, 24), (35, 67, 68, 54), (26, 59, 56, 25), (57, 69, 72, 48), (29, 58, 53, 28), (32, 57, 51, 31), (25, 56, 55, 24), (35, 54, 49, 34), (28, 53, 52, 27), (31, 51, 50, 30), (34, 49, 48, 33), (70, 99, 98, 73), (65, 81, 85, 69), (71, 97, 113, 96, 74), (67, 83, 103, 68), (48, 72, 64, 33), (54, 68, 75, 55), (27, 60, 61, 26), (50, 73, 62, 30), (32, 65, 69, 57), (24, 66, 67, 35), (29, 63, 70, 58), (52, 74, 60, 27), (30, 62, 63, 29), (26, 61, 71, 59), (59, 71, 74, 52), (58, 70, 73, 50), (96, 91, 108, 104), (99, 88, 89, 98), (80, 100, 114, 85, 81), (97, 107, 111, 90), (63, 79, 99, 70), (69, 85, 114, 100, 72), (61, 77, 97, 71), (60, 76, 77, 61), (68, 103, 102, 75), (72, 100, 80, 64), (62, 78, 79, 63), (73, 98, 78, 62), (64, 80, 81, 65), (74, 96, 76, 60), (66, 82, 83, 67), (75, 102, 82, 66), (76, 96, 113, 97, 77), (94, 106, 103, 83), (80, 100, 106, 94), (95, 82, 102, 107), (78, 79, 99, 98), (92, 104, 99, 79), (77, 95, 107, 97), (104, 108, 88, 99), (76, 96, 104, 92), (93, 105, 85, 81), (78, 98, 105, 93), (82, 102, 103, 83), (105, 109, 101, 85), (98, 89, 109, 105), (106, 110, 84, 103), (103, 84, 86, 102), (100, 87, 110, 106), (97, 90, 116, 113), (85, 101, 115, 114), (107, 102, 86, 111), (109, 112, 101), (90, 112, 116), (88, 112, 89), (108, 112, 88), (87, 112, 110), (84, 112, 86), (110, 112, 84), (101, 112, 115), (91, 112, 108), (89, 112, 109), (90, 111, 112), (111, 86, 112), (112, 87, 115), (112, 91, 116), (115, 87, 100, 114), (116, 91, 96, 113), (93, 126, 119, 78), (83, 82, 123, 124), (83, 124, 127, 94), (77, 76, 117, 118), (94, 127, 121, 80), (79, 78, 119, 120), (82, 95, 128, 123), (79, 120, 125, 92), (95, 77, 118, 128), (92, 125, 117, 76), (80, 121, 122, 81), (81, 122, 126, 93), (121, 133, 134, 122), (126, 138, 131, 119), (124, 136, 139, 127), (124, 123, 135, 136), (127, 139, 133, 121), (118, 117, 129, 130), (123, 128, 140, 135), (120, 132, 137, 125), (128, 118, 130, 140), (120, 119, 131, 132), (125, 137, 129, 117), (122, 134, 138, 126)])
_uv = me_circle_002.uv_layers.new(name='UVMap')
_uv.uv.foreach_set('vector', [0.823, 0.4515, 0.823, 0.4538, 0.8243, 0.4538, 0.8243, 0.4515, 0.8217, 0.4515, 0.8217, 0.4538, 0.823, 0.4538, 0.823, 0.4515, 0.8255, 0.4443, 0.8255, 0.442, 0.8243, 0.442, 0.8243, 0.4443, 0.823, 0.4394, 0.823, 0.4371, 0.8217, 0.4371, 0.8217, 0.4394, 0.823, 0.4443, 0.823, 0.442, 0.8217, 0.442, 0.8217, 0.4443, 0.823, 0.4564, 0.823, 0.4587, 0.8243, 0.4587, 0.8243, 0.4564, 0.8217, 0.4565, 0.8217, 0.4587, 0.823, 0.4587, 0.823, 0.4565, 0.823, 0.442, 0.823, 0.4394, 0.8217, 0.4394, 0.8217, 0.442, 0.8255, 0.4393, 0.8255, 0.4371, 0.8243, 0.4371, 0.8243, 0.4393, 0.823, 0.4538, 0.823, 0.4564, 0.8243, 0.4564, 0.8243, 0.4538, 0.8217, 0.4538, 0.8217, 0.4565, 0.823, 0.4565, 0.823, 0.4538, 0.8255, 0.442, 0.8255, 0.4393, 0.8243, 0.4393, 0.8243, 0.442, 0.8065, 0.4568, 0.8058, 0.4568, 0.8058, 0.4585, 0.8065, 0.4585, 0.8026, 0.4568, 0.802, 0.4568, 0.802, 0.4585, 0.8026, 0.4585, 0.8052, 0.462, 0.8058, 0.462, 0.8058, 0.4604, 0.8052, 0.4604, 0.8262, 0.4552, 0.8268, 0.4552, 0.8268, 0.4535, 0.8262, 0.4535, 0.8262, 0.4587, 0.8268, 0.4587, 0.8268, 0.4571, 0.8262, 0.4571, 0.8065, 0.4604, 0.8058, 0.4604, 0.8058, 0.462, 0.8065, 0.462, 0.8026, 0.4604, 0.802, 0.4604, 0.802, 0.462, 0.8026, 0.462, 0.8262, 0.4571, 0.8268, 0.4571, 0.8268, 0.4552, 0.8262, 0.4552, 0.8052, 0.4585, 0.8058, 0.4585, 0.8058, 0.4568, 0.8052, 0.4568, 0.8065, 0.4585, 0.8058, 0.4585, 0.8058, 0.4604, 0.8065, 0.4604, 0.8026, 0.4585, 0.802, 0.4585, 0.802, 0.4604, 0.8026, 0.4604, 0.8052, 0.4604, 0.8058, 0.4604, 0.8058, 0.4585, 0.8052, 0.4585, 0.8056, 0.4371, 0.806, 0.4385, 0.8079, 0.4385, 0.8083, 0.4371, 0.8217, 0.4532, 0.8203, 0.4528, 0.8194, 0.4545, 0.8204, 0.4555, 0.8033, 0.4456, 0.8043, 0.4446, 0.8034, 0.443, 0.802, 0.4433, 0.8083, 0.4371, 0.8079, 0.4385, 0.8095, 0.4394, 0.8105, 0.4384, 0.8217, 0.4506, 0.8203, 0.4509, 0.8203, 0.4528, 0.8217, 0.4532, 0.802, 0.4433, 0.8034, 0.443, 0.8034, 0.4411, 0.802, 0.4407, 0.8119, 0.4506, 0.8132, 0.4509, 0.8142, 0.4493, 0.8132, 0.4483, 0.8105, 0.4384, 0.8095, 0.4394, 0.8105, 0.4411, 0.8119, 0.4407, 0.8204, 0.4483, 0.8194, 0.4493, 0.8203, 0.4509, 0.8217, 0.4506, 0.802, 0.4407, 0.8034, 0.4411, 0.8043, 0.4394, 0.8033, 0.4384, 0.8119, 0.4532, 0.8132, 0.4528, 0.8132, 0.4509, 0.8119, 0.4506, 0.8119, 0.4407, 0.8105, 0.4411, 0.8105, 0.443, 0.8119, 0.4433, 0.8181, 0.4469, 0.8177, 0.4483, 0.8194, 0.4493, 0.8204, 0.4483, 0.8132, 0.4555, 0.8142, 0.4545, 0.8132, 0.4528, 0.8119, 0.4532, 0.8119, 0.4433, 0.8105, 0.443, 0.8095, 0.4446, 0.8105, 0.4456, 0.8155, 0.4469, 0.8158, 0.4483, 0.8177, 0.4483, 0.8181, 0.4469, 0.8155, 0.4568, 0.8158, 0.4554, 0.8142, 0.4545, 0.8132, 0.4555, 0.8105, 0.4456, 0.8095, 0.4446, 0.8079, 0.4456, 0.8083, 0.4469, 0.8132, 0.4483, 0.8142, 0.4493, 0.8158, 0.4483, 0.8155, 0.4469, 0.8181, 0.4568, 0.8177, 0.4554, 0.8158, 0.4554, 0.8155, 0.4568, 0.8083, 0.4469, 0.8079, 0.4456, 0.806, 0.4456, 0.8056, 0.4469, 0.8033, 0.4384, 0.8043, 0.4394, 0.806, 0.4385, 0.8056, 0.4371, 0.8204, 0.4555, 0.8194, 0.4545, 0.8177, 0.4554, 0.8181, 0.4568, 0.8056, 0.4469, 0.806, 0.4456, 0.8043, 0.4446, 0.8033, 0.4456, 0.8071, 0.4585, 0.8069, 0.4589, 0.8069, 0.4599, 0.8071, 0.4604, 0.8262, 0.4571, 0.826, 0.4566, 0.8257, 0.4566, 0.8255, 0.4571, 0.8255, 0.4552, 0.8257, 0.4556, 0.826, 0.4556, 0.8262, 0.4552, 0.8045, 0.4585, 0.8052, 0.4585, 0.8052, 0.4568, 0.8045, 0.4568, 0.8065, 0.4604, 0.8066, 0.4599, 0.8066, 0.4589, 0.8065, 0.4585, 0.8033, 0.4604, 0.8026, 0.4604, 0.8026, 0.462, 0.8033, 0.462, 0.8071, 0.4604, 0.8065, 0.4604, 0.8065, 0.462, 0.8071, 0.462, 0.8255, 0.4587, 0.8262, 0.4587, 0.8262, 0.4571, 0.8255, 0.4571, 0.8255, 0.4552, 0.8262, 0.4552, 0.8262, 0.4535, 0.8255, 0.4535, 0.8045, 0.462, 0.8052, 0.462, 0.8052, 0.4604, 0.8045, 0.4604, 0.8033, 0.4568, 0.8026, 0.4568, 0.8026, 0.4585, 0.8033, 0.4585, 0.8071, 0.4568, 0.8065, 0.4568, 0.8065, 0.4585, 0.8071, 0.4585, 0.8227, 0.4612, 0.8227, 0.4587, 0.8217, 0.4587, 0.8217, 0.4612, 0.8276, 0.4495, 0.8276, 0.452, 0.828, 0.452, 0.828, 0.4495, 0.8194, 0.4568, 0.8194, 0.4593, 0.8199, 0.4592, 0.8204, 0.4593, 0.8204, 0.4568, 0.8276, 0.4587, 0.8276, 0.4612, 0.8279, 0.4612, 0.8279, 0.4587, 0.8065, 0.4585, 0.8066, 0.4589, 0.8069, 0.4589, 0.8071, 0.4585, 0.8262, 0.4552, 0.826, 0.4556, 0.826, 0.4566, 0.8262, 0.4571, 0.8045, 0.4604, 0.8047, 0.4599, 0.8047, 0.4589, 0.8045, 0.4585, 0.8026, 0.4585, 0.8028, 0.4589, 0.8031, 0.4589, 0.8033, 0.4585, 0.8071, 0.4604, 0.8069, 0.4599, 0.8066, 0.4599, 0.8065, 0.4604, 0.8255, 0.4571, 0.8257, 0.4566, 0.8257, 0.4556, 0.8255, 0.4552, 0.8033, 0.4604, 0.8031, 0.4599, 0.8028, 0.4599, 0.8026, 0.4604, 0.8052, 0.4604, 0.805, 0.4599, 0.8047, 0.4599, 0.8045, 0.4604, 0.8033, 0.4585, 0.8031, 0.4589, 0.8031, 0.4599, 0.8033, 0.4604, 0.8045, 0.4585, 0.8047, 0.4589, 0.805, 0.4589, 0.8052, 0.4585, 0.8052, 0.4585, 0.805, 0.4589, 0.805, 0.4599, 0.8052, 0.4604, 0.8026, 0.4604, 0.8028, 0.4599, 0.8028, 0.4589, 0.8026, 0.4585, 0.8177, 0.4619, 0.817, 0.4619, 0.817, 0.4623, 0.8177, 0.4623, 0.8152, 0.4606, 0.8158, 0.4606, 0.8158, 0.4596, 0.8152, 0.4596, 0.8144, 0.4615, 0.8141, 0.4615, 0.8141, 0.462, 0.8141, 0.4624, 0.8144, 0.4624, 0.8164, 0.4613, 0.8164, 0.461, 0.817, 0.461, 0.817, 0.4613, 0.828, 0.4446, 0.828, 0.4421, 0.8276, 0.4421, 0.8276, 0.4446, 0.8194, 0.4593, 0.8194, 0.4568, 0.8189, 0.4569, 0.8184, 0.4568, 0.8184, 0.4593, 0.8271, 0.4585, 0.8271, 0.456, 0.8268, 0.456, 0.8268, 0.4585, 0.8213, 0.4593, 0.8213, 0.4568, 0.8204, 0.4568, 0.8204, 0.4593, 0.8136, 0.4568, 0.8136, 0.4593, 0.8145, 0.4593, 0.8145, 0.4568, 0.8213, 0.4593, 0.8213, 0.4618, 0.8217, 0.4618, 0.8217, 0.4593, 0.8114, 0.4591, 0.8114, 0.4616, 0.8124, 0.4616, 0.8124, 0.4591, 0.8276, 0.4612, 0.8276, 0.4587, 0.8273, 0.4587, 0.8273, 0.4612, 0.8105, 0.4591, 0.8105, 0.4616, 0.8114, 0.4616, 0.8114, 0.4591, 0.8271, 0.456, 0.8271, 0.4585, 0.8275, 0.4585, 0.8275, 0.456, 0.8126, 0.4568, 0.8126, 0.4593, 0.8136, 0.4593, 0.8136, 0.4568, 0.8276, 0.4371, 0.8276, 0.4396, 0.828, 0.4396, 0.828, 0.4371, 0.816, 0.4623, 0.8164, 0.4623, 0.8164, 0.4618, 0.8164, 0.4613, 0.816, 0.4613, 0.8204, 0.4614, 0.8201, 0.4614, 0.8201, 0.4618, 0.8204, 0.4618, 0.8172, 0.4596, 0.8175, 0.4596, 0.8175, 0.4593, 0.8172, 0.4593, 0.8265, 0.4612, 0.8265, 0.4615, 0.8262, 0.4615, 0.8262, 0.4612, 0.827, 0.4612, 0.827, 0.4622, 0.8267, 0.4622, 0.8267, 0.4612, 0.8149, 0.461, 0.8152, 0.461, 0.8152, 0.4606, 0.8149, 0.4606, 0.816, 0.4613, 0.816, 0.461, 0.8164, 0.461, 0.8164, 0.4613, 0.8152, 0.461, 0.8158, 0.461, 0.8158, 0.4606, 0.8152, 0.4606, 0.818, 0.4619, 0.8177, 0.4619, 0.8177, 0.4623, 0.818, 0.4623, 0.8172, 0.461, 0.8175, 0.461, 0.8175, 0.4606, 0.8172, 0.4606, 0.8149, 0.4596, 0.8152, 0.4596, 0.8152, 0.4593, 0.8149, 0.4593, 0.8265, 0.4615, 0.8262, 0.4615, 0.8262, 0.4625, 0.8265, 0.4625, 0.8175, 0.461, 0.8182, 0.461, 0.8182, 0.4606, 0.8175, 0.4606, 0.8152, 0.4596, 0.8158, 0.4596, 0.8158, 0.4593, 0.8152, 0.4593, 0.8201, 0.4614, 0.8194, 0.4614, 0.8194, 0.4618, 0.8201, 0.4618, 0.8201, 0.4618, 0.8194, 0.4618, 0.8194, 0.4627, 0.8201, 0.4627, 0.8175, 0.4596, 0.8182, 0.4596, 0.8182, 0.4593, 0.8175, 0.4593, 0.8177, 0.461, 0.817, 0.461, 0.817, 0.4614, 0.8177, 0.4614, 0.8175, 0.4606, 0.8182, 0.4606, 0.8182, 0.4601, 0.8175, 0.4601, 0.8262, 0.4612, 0.8262, 0.4615, 0.8255, 0.4615, 0.8255, 0.4612, 0.8107, 0.4571, 0.8115, 0.458, 0.8111, 0.4569, 0.812, 0.459, 0.8115, 0.458, 0.8115, 0.4591, 0.8105, 0.4584, 0.8115, 0.458, 0.8105, 0.4575, 0.8107, 0.4588, 0.8115, 0.458, 0.8105, 0.4584, 0.812, 0.4569, 0.8115, 0.458, 0.8124, 0.4571, 0.8126, 0.4575, 0.8115, 0.458, 0.8126, 0.4584, 0.8124, 0.4571, 0.8115, 0.458, 0.8126, 0.4575, 0.8111, 0.4569, 0.8115, 0.458, 0.8115, 0.4568, 0.8111, 0.459, 0.8115, 0.458, 0.8107, 0.4588, 0.8105, 0.4575, 0.8115, 0.458, 0.8107, 0.4571, 0.8265, 0.4602, 0.8269, 0.4599, 0.8273, 0.461, 0.8269, 0.4599, 0.8273, 0.4599, 0.8273, 0.461, 0.8115, 0.458, 0.812, 0.4569, 0.8115, 0.4568, 0.8115, 0.458, 0.8111, 0.459, 0.8115, 0.4591, 0.8182, 0.4601, 0.8182, 0.4596, 0.8175, 0.4596, 0.8175, 0.4601, 0.817, 0.4614, 0.817, 0.4619, 0.8177, 0.4619, 0.8177, 0.4614, 0.8149, 0.4593, 0.8147, 0.4593, 0.8147, 0.4596, 0.8149, 0.4596, 0.8265, 0.4625, 0.8265, 0.4615, 0.8267, 0.4615, 0.8267, 0.4625, 0.8204, 0.4618, 0.8206, 0.4618, 0.8206, 0.4614, 0.8204, 0.4614, 0.816, 0.4613, 0.816, 0.4623, 0.8158, 0.4623, 0.8158, 0.4613, 0.8172, 0.4593, 0.817, 0.4593, 0.817, 0.4596, 0.8172, 0.4596, 0.827, 0.4622, 0.827, 0.4612, 0.8272, 0.4612, 0.8272, 0.4622, 0.8265, 0.4615, 0.8265, 0.4612, 0.8267, 0.4612, 0.8267, 0.4615, 0.8149, 0.4606, 0.8147, 0.4606, 0.8147, 0.461, 0.8149, 0.461, 0.816, 0.461, 0.816, 0.4613, 0.8158, 0.4613, 0.8158, 0.461, 0.818, 0.4623, 0.8182, 0.4623, 0.8182, 0.4619, 0.818, 0.4619, 0.8172, 0.4596, 0.817, 0.4596, 0.817, 0.4606, 0.8172, 0.4606, 0.8172, 0.4606, 0.817, 0.4606, 0.817, 0.461, 0.8172, 0.461, 0.8213, 0.4599, 0.8205, 0.4603, 0.8205, 0.4605, 0.8213, 0.4608, 0.821, 0.4612, 0.8205, 0.4606, 0.8204, 0.4607, 0.8207, 0.4614, 0.8207, 0.4593, 0.8204, 0.46, 0.8205, 0.4601, 0.821, 0.4595, 0.8144, 0.4615, 0.8137, 0.4608, 0.8145, 0.4605, 0.8147, 0.4607, 0.821, 0.4595, 0.8205, 0.4601, 0.8205, 0.4603, 0.8213, 0.4599, 0.8137, 0.4599, 0.8145, 0.4593, 0.8147, 0.4601, 0.8145, 0.4602, 0.8137, 0.4608, 0.8136, 0.4604, 0.8144, 0.4604, 0.8145, 0.4605, 0.8101, 0.4623, 0.8097, 0.4616, 0.8096, 0.4617, 0.8097, 0.4625, 0.8136, 0.4604, 0.8137, 0.4599, 0.8145, 0.4602, 0.8144, 0.4604, 0.8141, 0.4615, 0.8141, 0.4625, 0.8133, 0.4621, 0.8133, 0.4618, 0.8097, 0.4625, 0.8096, 0.4617, 0.8094, 0.4616, 0.8093, 0.4625, 0.8213, 0.4608, 0.8205, 0.4605, 0.8205, 0.4606, 0.821, 0.4612])
me_circle_002.materials.append(mat_material)
me_circle_002.use_remesh_fix_poles = True
me_circle_002.use_remesh_preserve_attributes = False
me_circle_002.use_mirror_vertex_groups = False
me_circle_002.update()
me_cube_002 = bpy.data.meshes.new('Cube.002')
me_cube_002.from_pydata([(-0.5123, 1.784, -0.04598), (-1.024, 1.783, -0.04537), (-1.026, 1.787, 0.1768), (-0.5132, 1.787, 0.1763), (-0.5781, 3.156, -0.04373), (-0.8403, 3.155, -0.04312), (-0.8416, 3.159, 0.133), (-0.5786, 3.158, 0.1326), (-0.6307, 4.13, 0.04521), (-0.7434, 4.129, 0.04546), (-0.744, 4.133, 0.1179), (-0.6309, 4.132, 0.1177), (-0.6338, 4.405, 0.04204), (-0.7465, 4.404, 0.04229), (-0.747, 4.408, 0.1148), (-0.634, 4.407, 0.1146)], [], [(1, 2, 6, 5), (4, 5, 9, 8), (7, 4, 8, 11), (3, 0, 4, 7), (2, 3, 7, 6), (0, 1, 5, 4), (10, 11, 15, 14), (5, 6, 10, 9), (6, 7, 11, 10), (12, 13, 14, 15), (11, 8, 12, 15), (8, 9, 13, 12), (9, 10, 14, 13)])
_uv = me_cube_002.uv_layers.new(name='UVMap')
_uv.uv.foreach_set('vector', [0.7022, 0.4486, 0.7011, 0.4486, 0.7012, 0.4459, 0.7021, 0.4459, 0.6848, 0.4477, 0.6848, 0.4482, 0.68, 0.448, 0.68, 0.4478, 0.7009, 0.4459, 0.7001, 0.4459, 0.7006, 0.444, 0.7009, 0.444, 0.7011, 0.4486, 0.7, 0.4486, 0.7001, 0.4459, 0.7009, 0.4459, 0.6772, 0.4444, 0.6772, 0.4455, 0.6704, 0.4453, 0.6704, 0.4448, 0.6915, 0.4475, 0.6915, 0.4485, 0.6848, 0.4482, 0.6848, 0.4477, 0.6656, 0.445, 0.6656, 0.4452, 0.6643, 0.4452, 0.6643, 0.445, 0.7021, 0.4459, 0.7012, 0.4459, 0.7012, 0.444, 0.7016, 0.444, 0.6704, 0.4448, 0.6704, 0.4453, 0.6656, 0.4452, 0.6656, 0.445, 0.6949, 0.4487, 0.6949, 0.4484, 0.6952, 0.4484, 0.6952, 0.4487, 0.7009, 0.444, 0.7006, 0.444, 0.7006, 0.4434, 0.7009, 0.4434, 0.68, 0.4478, 0.68, 0.448, 0.6787, 0.448, 0.6787, 0.4478, 0.7016, 0.444, 0.7012, 0.444, 0.7012, 0.4434, 0.7016, 0.4434])
me_cube_002.materials.append(mat_material)
me_cube_002.use_remesh_fix_poles = True
me_cube_002.use_remesh_preserve_attributes = False
me_cube_002.use_mirror_vertex_groups = False
me_cube_002.update()
me_cube_003 = bpy.data.meshes.new('Cube.003')
me_cube_003.from_pydata([(0.515, 1.789, -0.05045), (1.031, 1.792, -0.05432), (1.029, 1.791, 0.1802), (0.5144, 1.788, 0.1781), (0.5813, 3.16, -0.04821), (0.8458, 3.164, -0.05207), (0.8448, 3.162, 0.1365), (0.581, 3.16, 0.1343), (0.6341, 4.134, 0.04215), (0.7478, 4.138, 0.04056), (0.7474, 4.136, 0.1181), (0.634, 4.134, 0.1172), (0.631, 4.409, 0.03898), (0.7447, 4.413, 0.03739), (0.7443, 4.411, 0.115), (0.6309, 4.409, 0.1141)], [], [(3, 2, 6, 7), (0, 3, 7, 4), (1, 0, 4, 5), (2, 1, 5, 6), (10, 9, 13, 14), (4, 7, 11, 8), (5, 4, 8, 9), (6, 5, 9, 10), (7, 6, 10, 11), (12, 15, 14, 13), (11, 10, 14, 15), (8, 11, 15, 12), (9, 8, 12, 13)])
_uv = me_cube_003.uv_layers.new(name='UVMap')
_uv.uv.foreach_set('vector', [0.6772, 0.4475, 0.6771, 0.4485, 0.6704, 0.4482, 0.6704, 0.4476, 0.6991, 0.4486, 0.6979, 0.4486, 0.6982, 0.4459, 0.6991, 0.4459, 0.6915, 0.4444, 0.6915, 0.4455, 0.6847, 0.4454, 0.6847, 0.4448, 0.6958, 0.4434, 0.697, 0.4434, 0.697, 0.4462, 0.696, 0.4461, 0.6961, 0.4481, 0.6965, 0.4481, 0.6965, 0.4486, 0.6961, 0.4486, 0.6991, 0.4459, 0.6982, 0.4459, 0.6982, 0.444, 0.6986, 0.444, 0.6847, 0.4448, 0.6847, 0.4454, 0.68, 0.4453, 0.6799, 0.445, 0.696, 0.4461, 0.697, 0.4462, 0.6965, 0.4481, 0.6961, 0.4481, 0.6704, 0.4476, 0.6704, 0.4482, 0.6656, 0.448, 0.6656, 0.4477, 0.6851, 0.4609, 0.6855, 0.4609, 0.6855, 0.4612, 0.6851, 0.4612, 0.6656, 0.4477, 0.6656, 0.448, 0.6643, 0.448, 0.6643, 0.4477, 0.6986, 0.444, 0.6982, 0.444, 0.6983, 0.4434, 0.6986, 0.4434, 0.6799, 0.445, 0.68, 0.4453, 0.6786, 0.4453, 0.6786, 0.445])
me_cube_003.materials.append(mat_material)
me_cube_003.use_remesh_fix_poles = True
me_cube_003.use_remesh_preserve_attributes = False
me_cube_003.use_mirror_vertex_groups = False
me_cube_003.update()

# ---- objects
ob_right_wheel = bpy.data.objects.new('Right_Wheel', me_circle)
ob_wooden_plate = bpy.data.objects.new('Wooden_Plate', me_plane)
ob_wooden_frame = bpy.data.objects.new('Wooden_Frame', me_cube_001)
ob_wooden_cart = bpy.data.objects.new('Wooden_Cart', None)
ob_wheel_axis = bpy.data.objects.new('Wheel_Axis', me_circle_001)
ob_left_wheel = bpy.data.objects.new('Left_Wheel', me_circle_002)
ob_wooden_stick_right = bpy.data.objects.new('Wooden_Stick_Right', me_cube_002)
ob_wooden_stick_left = bpy.data.objects.new('Wooden_Stick_Left', me_cube_003)
ob_light = bpy.data.objects.new('Light', light_light)
ob_camera = bpy.data.objects.new('Camera', cam_camera)

# ---- transforms, parenting, visibility, modifiers, constraints
ob_right_wheel.parent = ob_wooden_cart
ob_right_wheel.location = (-1.712, -0.1455, -1.806e-05)
ob_right_wheel.lineart.crease_threshold = 0.0
ob_wooden_plate.parent = ob_wooden_cart
ob_wooden_plate.location = (0.1503, -0.01184, 0.226)
ob_wooden_plate.lineart.crease_threshold = 0.0
ob_wooden_frame.parent = ob_wooden_cart
ob_wooden_frame.location = (0.0, 0.0, 0.0008575)
ob_wooden_frame.lineart.crease_threshold = 0.0
ob_wooden_cart.location = (0.0, 0.0, 0.0)
ob_wooden_cart.lineart.crease_threshold = 0.0
ob_wheel_axis.parent = ob_wooden_cart
ob_wheel_axis.location = (0.0, 0.0, 0.0)
ob_wheel_axis.lineart.crease_threshold = 0.0
ob_left_wheel.parent = ob_wooden_cart
ob_left_wheel.location = (1.712, -0.1455, -1.806e-05)
ob_left_wheel.lineart.crease_threshold = 0.0
ob_wooden_stick_right.parent = ob_wooden_cart
ob_wooden_stick_right.location = (0.0, 0.0, 0.0008575)
ob_wooden_stick_right.lineart.crease_threshold = 0.0
ob_wooden_stick_left.parent = ob_wooden_cart
ob_wooden_stick_left.location = (0.0, 0.0, 0.0008575)
ob_wooden_stick_left.lineart.crease_threshold = 0.0
ob_light.location = (4.076, 1.005, 5.904)
ob_light.rotation_euler = (0.6503, 0.05522, 1.866)
ob_light.lock_rotations_4d = False
ob_light.empty_display_type = 'ARROWS'
ob_light.color = (0.0, 0.0, 0.0, 0.0)
ob_light.lineart.crease_threshold = 0.0
ob_camera.location = (8.073, -6.848, 4.958)
ob_camera.rotation_euler = (1.109, 0.0, 0.8149)
ob_camera.lock_rotations_4d = False
ob_camera.empty_display_type = 'ARROWS'
ob_camera.color = (0.0, 0.0, 0.0, 0.0)
ob_camera.display_type = 'WIRE'
ob_camera.lineart.crease_threshold = 0.0

# ---- collection membership
col_collection.objects.link(ob_right_wheel)
col_collection.objects.link(ob_wooden_plate)
col_collection.objects.link(ob_wooden_frame)
col_collection.objects.link(ob_wooden_cart)
col_collection.objects.link(ob_wheel_axis)
col_collection.objects.link(ob_left_wheel)
col_collection.objects.link(ob_wooden_stick_right)
col_collection.objects.link(ob_wooden_stick_left)
col_collection_2.objects.link(ob_light)
col_collection_2.objects.link(ob_camera)
def _layer_coll(name, lc=None):
    lc = lc or bpy.context.view_layer.layer_collection
    for c in lc.children:
        if c.name == name: return c
        r = _layer_coll(name, c)
        if r: return r
_layer_coll('Collection 2').exclude = True

# ---- scene / render settings (as saved in the file)
scene.camera = ob_camera
scene.frame_start = 1; scene.frame_end = 250; scene.frame_set(1)
scene.render.engine = 'BLENDER_EEVEE_NEXT'
scene.cycles.use_denoising = False
scene.cycles.samples = 128
scene.cycles.sampling_pattern = 'TABULATED_SOBOL'
scene.cycles.use_adaptive_sampling = False
scene.cycles.use_light_tree = False
scene.view_settings.view_transform = 'Filmic'
bpy.context.view_layer.update()
